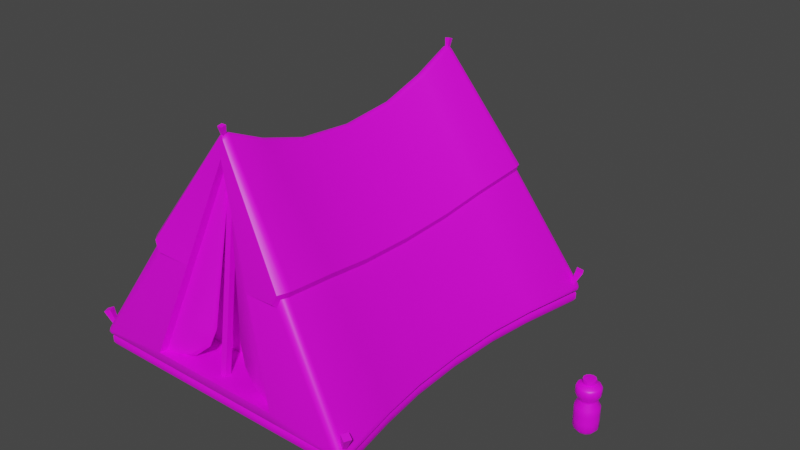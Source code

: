# Source: Hiker_Assets_Source.blend  (saved by Blender 3.4.6; exported with 4.5.12 LTS)
import bpy
from mathutils import Matrix  # noqa: F401  (used for matrix-valued properties, if any)

bpy.ops.wm.read_factory_settings(use_empty=True)
scene = bpy.context.scene
scene.name = 'Scene'

# ---- collections
col_collection = bpy.data.collections.new('Collection'); scene.collection.children.link(col_collection)

# ---- images (referenced by path relative to the original .blend; pixels are not part of the script)
import os
ASSET_DIR = os.environ.get("B2B_ASSET_DIR", "")  # directory of the original .blend (textures are referenced by path, not embedded)
HERE = os.path.dirname(os.path.abspath(__file__))  # packed textures are extracted next to this script under _unpacked/

def load_image(name, relpath, width, height, colorspace="sRGB"):
    """Load a texture the original file referenced (path relative to the .blend, or extracted next to this script)."""
    p = next((c for c in (os.path.join(HERE, relpath), os.path.join(ASSET_DIR, relpath)) if relpath and os.path.exists(c)), "")
    if p:
        img = bpy.data.images.load(p, check_existing=True)
        img.name = name
    else:  # same state as the original file: an image datablock whose file is absent (Cycles renders it pink)
        img = bpy.data.images.new(name, width, height)
        img.source = "FILE"
        img.filepath = "//" + (relpath or name)
    img.colorspace_settings.name = colorspace
    return img
img_hiker_texture_png = load_image('hiker_texture.png', 'hiker_texture.png', 1024, 1024, 'sRGB')

# ---- materials (node trees are filled in below, after node groups)
mat_hiker = bpy.data.materials.new('hiker')
mat_hiker.alpha_threshold = 0.0
mat_hiker.use_backface_culling = True
mat_hiker.use_transparent_shadow = False
mat_hiker.line_color = (0.0, 0.0, 0.0, 1.0)

# ---- node groups
ng_auto_smooth = bpy.data.node_groups.new('Auto Smooth', 'GeometryNodeTree')
_s = ng_auto_smooth.interface.new_socket(name='Geometry', in_out='OUTPUT', socket_type='NodeSocketGeometry')
_s = ng_auto_smooth.interface.new_socket(name='Geometry', in_out='INPUT', socket_type='NodeSocketGeometry')
_s = ng_auto_smooth.interface.new_socket(name='Angle', in_out='INPUT', socket_type='NodeSocketFloat')
_s.subtype = 'ANGLE'
_s.min_value = 0.0
_s.max_value = 3.142
ng_auto_smooth.is_modifier = True
_N = ng_auto_smooth.nodes; _L = ng_auto_smooth.links
n0 = _N.new('NodeGroupOutput'); n0.name = 'Group Output'; n0.location = (480, -100)
n1 = _N.new('NodeGroupInput'); n1.name = 'Group Input'; n1.location = (-420, -300)
n2 = _N.new('NodeGroupInput'); n2.name = 'Group Input.001'; n2.location = (-60, -100)
n3 = _N.new('GeometryNodeSetShadeSmooth'); n3.name = 'Set Shade Smooth'; n3.location = (120, -100)
n3.domain = 'EDGE'
n4 = _N.new('GeometryNodeSetShadeSmooth'); n4.name = 'Set Shade Smooth.001'; n4.location = (300, -100)
n5 = _N.new('GeometryNodeInputMeshEdgeAngle'); n5.name = 'Edge Angle'; n5.location = (-420, -220)
n6 = _N.new('GeometryNodeInputEdgeSmooth'); n6.name = 'Is Edge Smooth'; n6.location = (-60, -160)
n7 = _N.new('GeometryNodeInputShadeSmooth'); n7.name = 'Is Face Smooth'; n7.location = (-240, -340)
n8 = _N.new('FunctionNodeBooleanMath'); n8.name = 'Boolean Math'; n8.location = (-60, -220)
n9 = _N.new('FunctionNodeCompare'); n9.name = 'Compare'; n9.location = (-240, -180)
n9.operation = 'LESS_EQUAL'
_L.new(n5.outputs[0], n9.inputs[0])
_L.new(n4.outputs[0], n0.inputs[0])
_L.new(n1.outputs[1], n9.inputs[1])
_L.new(n9.outputs[0], n8.inputs[0])
_L.new(n7.outputs[0], n8.inputs[1])
_L.new(n2.outputs[0], n3.inputs[0])
_L.new(n6.outputs[0], n3.inputs[1])
_L.new(n3.outputs[0], n4.inputs[0])
_L.new(n8.outputs[0], n3.inputs[2])
n0.is_active_output = True

# ---- material node trees
mat_hiker.use_nodes = True; mat_hiker.node_tree.nodes.clear()
_N = mat_hiker.node_tree.nodes; _L = mat_hiker.node_tree.links
n0 = _N.new('ShaderNodeOutputMaterial'); n0.name = 'Material Output'; n0.location = (380, 380)
n1 = _N.new('ShaderNodeTexImage'); n1.name = 'Image Texture'; n1.location = (-360, 360)
n1.image = img_hiker_texture_png
n2 = _N.new('ShaderNodeBsdfPrincipled'); n2.name = 'Principled BSDF'; n2.location = (20, 240)
n2.width = 194
n2.distribution = 'GGX'
n2.subsurface_method = 'BURLEY'
n2.inputs[3].default_value = 1.45
n2.inputs[27].default_value = (0.0, 0.0, 0.0, 1.0)
n2.inputs[28].default_value = 1.0
_L.new(n1.outputs[0], n2.inputs[0])
_L.new(n2.outputs[0], n0.inputs[0])
n0.is_active_output = True

# ---- world
world_world = bpy.data.worlds.new('World'); scene.world = world_world
world_world.use_nodes = True; world_world.node_tree.nodes.clear()
_N = world_world.node_tree.nodes; _L = world_world.node_tree.links
n0 = _N.new('ShaderNodeOutputWorld'); n0.name = 'World Output'; n0.location = (300, 300)
n1 = _N.new('ShaderNodeBackground'); n1.name = 'Background'; n1.location = (10, 300)
n1.inputs[0].default_value = (0.05088, 0.05088, 0.05088, 1.0)
_L.new(n1.outputs[0], n0.inputs[0])
n0.is_active_output = True
world_world.color = (0.05088, 0.05088, 0.05088)
world_world.use_sun_shadow = False
world_world.sun_shadow_jitter_overblur = 0.0

# ---- meshes
me_tent = bpy.data.meshes.new('Tent')
me_tent.from_pydata([(-1.236, -1.428, 0.1549), (-1.206, -1.436, 0.1), (-1.166, -1.491, 0.1638), (-1.243, -1.427, 0.1275), (-1.224, -1.458, 0.1656), (-1.236, -1.46, 0.1328), (-1.193, -1.466, 0.1095), (-1.232, -1.43, 0.1084), (-1.227, -1.462, 0.1162), (-1.199, -1.481, 0.1688), (-1.179, -1.486, 0.1325), (-1.217, -1.478, 0.1347), (-1.206, 1.436, 0.1), (-1.236, 1.428, 0.1549), (-1.166, 1.491, 0.1638), (-1.232, 1.43, 0.1084), (-1.193, 1.466, 0.1095), (-1.227, 1.462, 0.1162), (-1.224, 1.458, 0.1656), (-1.243, 1.427, 0.1275), (-1.236, 1.46, 0.1328), (-1.179, 1.486, 0.1325), (-1.199, 1.481, 0.1688), (-1.217, 1.478, 0.1347), (1.206, -1.436, 0.1), (1.236, -1.428, 0.1549), (1.166, -1.491, 0.1638), (1.232, -1.43, 0.1084), (1.193, -1.466, 0.1095), (1.227, -1.462, 0.1162), (1.224, -1.458, 0.1656), (1.243, -1.427, 0.1275), (1.236, -1.46, 0.1328), (1.179, -1.486, 0.1325), (1.199, -1.481, 0.1688), (1.217, -1.478, 0.1347), (1.236, 1.428, 0.1549), (1.206, 1.436, 0.1), (1.166, 1.491, 0.1638), (1.243, 1.427, 0.1275), (1.224, 1.458, 0.1656), (1.236, 1.46, 0.1328), (1.193, 1.466, 0.1095), (1.232, 1.43, 0.1084), (1.227, 1.462, 0.1162), (1.199, 1.481, 0.1688), (1.179, 1.486, 0.1325), (1.217, 1.478, 0.1347), (0.03461, 1.18, 2.018), (0.0, 1.249, 1.981), (-0.03461, 1.18, 2.018), (0.03434, 1.212, 2.015), (0.01223, 1.172, 2.035), (0.01038, 1.206, 2.038), (-0.02192, 1.237, 2.001), (0.02192, 1.237, 2.001), (-1.001e-08, 1.226, 2.027), (-0.01223, 1.172, 2.035), (-0.03434, 1.212, 2.015), (-0.01038, 1.206, 2.038), (-0.03461, -1.18, 2.018), (0.0, -1.249, 1.868), (0.03461, -1.18, 2.018), (-0.03434, -1.212, 2.015), (-0.01223, -1.172, 2.035), (-0.01038, -1.206, 2.038), (0.02192, -1.237, 2.001), (-0.02192, -1.237, 2.001), (1.001e-08, -1.226, 2.027), (0.01223, -1.172, 2.035), (0.03434, -1.212, 2.015), (0.01038, -1.206, 2.038), (-1.131, 0.876, 0.1544), (-1.101, 0.8766, 0.1), (-1.14, 0.8763, 0.1272), (-1.128, 0.8765, 0.1073), (-1.101, -0.8766, 0.1), (-1.131, -0.876, 0.1544), (-1.128, -0.8765, 0.1073), (-1.14, -0.8763, 0.1272), (-1.08, 0.4741, 0.154), (-1.05, 0.4723, 0.1), (-1.088, 0.474, 0.127), (-1.078, 0.4733, 0.1072), (-1.061, 0.0, 0.1539), (-1.032, 0.0, 0.1), (-1.071, 0.0, 0.1269), (-1.06, 0.0, 0.1072), (-1.08, -0.4741, 0.154), (-1.05, -0.4723, 0.1), (-1.088, -0.474, 0.127), (-1.078, -0.4733, 0.1072), (1.101, 0.8766, 0.1), (1.131, 0.876, 0.1544), (1.128, 0.8765, 0.1073), (1.14, 0.8763, 0.1272), (1.131, -0.876, 0.1544), (1.101, -0.8766, 0.1), (1.14, -0.8763, 0.1272), (1.128, -0.8765, 0.1073), (1.05, 0.4723, 0.1), (1.08, 0.4741, 0.154), (1.078, 0.4733, 0.1072), (1.088, 0.474, 0.127), (1.032, 0.0, 0.1), (1.061, 0.0, 0.1539), (1.06, 0.0, 0.1072), (1.071, 0.0, 0.1269), (1.05, -0.4723, 0.1), (1.08, -0.4741, 0.154), (1.078, -0.4733, 0.1072), (1.088, -0.474, 0.127), (-0.03574, -0.8582, 1.871), (0.03574, -0.8582, 1.871), (-0.01308, -0.858, 1.892), (0.01308, -0.858, 1.892), (0.03574, 0.8582, 1.871), (-0.03574, 0.8582, 1.871), (0.01308, 0.858, 1.892), (-0.01308, 0.858, 1.892), (0.03629, -0.4645, 1.751), (-0.03629, -0.4645, 1.751), (0.01328, -0.4643, 1.771), (-0.01328, -0.4643, 1.771), (0.03649, 0.0, 1.708), (-0.03649, 0.0, 1.708), (0.01336, 0.0, 1.729), (-0.01336, 0.0, 1.729), (0.03629, 0.4645, 1.751), (-0.03629, 0.4645, 1.751), (0.01328, 0.4643, 1.771), (-0.01328, 0.4643, 1.771), (0.6031, -1.436, 0.1), (0.5967, -1.466, 0.109), (0.5895, -1.487, 0.1322), (0.583, -1.491, 0.2121), (1.206, -1.436, 0.0), (-0.6031, -1.436, 0.1), (-0.5967, -1.466, 0.109), (-0.5895, -1.487, 0.1322), (-0.583, -1.491, 0.2121), (0.6031, -1.436, 0.0), (0.484, -1.086, 0.1936), (6.483e-07, -1.012, 1.722), (-0.484, -1.086, 0.1936), (1.206, 1.436, 0.0), (-1.206, 1.436, 0.0), (-1.05, -0.4723, 0.0), (-1.101, -0.8766, 0.0), (-1.032, 0.0, 0.0), (-1.05, 0.4723, 0.0), (-1.101, 0.8766, 0.0), (1.101, -0.8766, 0.0), (1.05, -0.4723, 0.0), (1.032, 0.0, 0.0), (1.05, 0.4723, 0.0), (1.101, 0.8766, 0.0), (-1.206, -1.436, 0.0), (-0.6031, -1.436, 0.0), (-1.071, 0.4706, 0.02607), (-1.071, 0.4706, 0.07393), (-1.122, 0.8733, 0.02607), (-1.122, 0.8733, 0.07393), (1.122, -0.8733, 0.07392), (1.122, -0.8733, 0.02608), (1.071, -0.4706, 0.07392), (1.071, -0.4706, 0.02608), (1.053, 0.0, 0.07392), (1.053, 0.0, 0.02608), (1.122, 0.8733, 0.02607), (1.122, 0.8733, 0.07393), (1.071, 0.4706, 0.07393), (1.071, 0.4706, 0.02607), (1.221, -1.448, 0.02274), (1.221, -1.448, 0.07726), (-1.053, 0.0, 0.07392), (-1.053, 0.0, 0.02608), (1.221, 1.448, 0.07727), (1.221, 1.448, 0.02273), (-1.071, -0.4706, 0.07392), (-1.071, -0.4706, 0.02608), (-0.6031, -1.457, 0.02609), (-0.6031, -1.457, 0.07391), (0.6031, -1.457, 0.07391), (0.6031, -1.457, 0.02609), (-1.221, 1.448, 0.07727), (-1.221, 1.448, 0.02273), (-1.122, -0.8733, 0.02608), (-1.122, -0.8733, 0.07392), (-1.221, -1.448, 0.07726), (-1.221, -1.448, 0.02274), (-0.02528, -1.393, 0.1533), (-0.02528, -1.149, 1.917), (-0.02528, -1.342, 0.152), (-0.02528, -1.102, 1.894), (0.02529, -1.393, 0.1533), (0.02529, -1.149, 1.917), (0.02529, -1.342, 0.152), (0.02529, -1.102, 1.894), (0.6594, 1.3, 1.12), (0.6434, 1.306, 1.074), (0.6502, 1.347, 1.124), (0.6372, 1.337, 1.077), (0.6198, 1.388, 1.113), (0.6184, 1.361, 1.072), (0.5912, 1.372, 1.06), (0.5797, 1.406, 1.093), (0.6436, -1.306, 1.074), (0.6592, -1.3, 1.12), (0.6375, -1.337, 1.077), (0.6498, -1.347, 1.124), (0.6188, -1.361, 1.072), (0.6148, -1.391, 1.112), (0.5921, -1.372, 1.003), (0.5744, -1.406, 1.035), (0.607, -0.8605, 1.046), (0.5916, -0.8672, 0.9998), (0.5915, 0.8672, 1.0), (0.6071, 0.8605, 1.046), (0.5662, 0.4694, 0.9396), (0.5817, 0.4656, 0.986), (0.5663, -0.4694, 0.9395), (0.5816, -0.4656, 0.9861), (0.5574, 0.0, 0.9184), (0.5727, -4.887e-09, 0.9651), (-0.6436, -1.306, 1.074), (-0.6592, -1.3, 1.12), (-0.6498, -1.347, 1.124), (-0.6375, -1.337, 1.077), (-0.6148, -1.391, 1.112), (-0.6188, -1.361, 1.072), (-0.5744, -1.406, 1.035), (-0.5921, -1.372, 1.003), (-0.6434, 1.306, 1.074), (-0.6594, 1.3, 1.12), (-0.6372, 1.337, 1.077), (-0.6502, 1.347, 1.124), (-0.6184, 1.361, 1.072), (-0.6198, 1.388, 1.113), (-0.5797, 1.406, 1.093), (-0.5912, 1.372, 1.06), (-0.607, -0.8605, 1.046), (-0.5916, -0.8672, 0.9998), (-0.6071, 0.8605, 1.046), (-0.5915, 0.8672, 1.0), (-0.5662, 0.4694, 0.9396), (-0.5817, 0.4656, 0.986), (-0.5663, -0.4694, 0.9395), (-0.5816, -0.4656, 0.9861), (-0.5574, 0.0, 0.9184), (-0.5727, -7.856e-09, 0.9651), (0.3045, -1.376, 1.003), (0.2447, -1.05, 0.949), (-0.2447, -1.05, 0.949), (-0.3045, -1.376, 1.003), (0.0, -1.191, 1.868), (0.583, -1.433, 0.2121), (-0.583, -1.433, 0.2121), (0.583, -1.375, 0.2121), (0.0, -1.132, 1.868), (-0.583, -1.375, 0.2121), (0.3515, -1.37, 0.4802), (-0.3515, -1.37, 0.4802), (0.3515, -1.311, 0.4802), (-0.3515, -1.311, 0.4802), (-0.2106, -1.297, 0.3636), (-0.1526, -1.274, 0.5151), (-0.1526, -1.332, 0.5151), (-0.2106, -1.355, 0.3636), (-0.3347, -1.328, 0.2527), (-0.3347, -1.386, 0.2527), (-0.4917, -1.359, 0.2121), (-0.4917, -1.417, 0.2121), (0.3347, -1.328, 0.2527), (0.4917, -1.359, 0.2121), (0.4917, -1.417, 0.2121), (0.3347, -1.386, 0.2527), (0.2106, -1.297, 0.3636), (0.2106, -1.355, 0.3636), (0.1526, -1.274, 0.5151), (0.1526, -1.332, 0.5151), (0.583, -1.404, 0.1876), (0.4886, -1.388, 0.1878), (0.3231, -1.357, 0.2311), (0.1904, -1.326, 0.3497), (0.1288, -1.303, 0.5093), (0.0, -1.161, 1.843), (-0.583, -1.404, 0.1876), (-0.1288, -1.303, 0.5093), (-0.1904, -1.326, 0.3497), (-0.3231, -1.357, 0.2311), (-0.4886, -1.388, 0.1878), (-0.01218, -1.216, 2.016), (-0.02083, -1.24, 2.093), (-0.01218, -1.192, 2.021), (-0.02083, -1.199, 2.101), (0.01218, -1.216, 2.016), (0.02082, -1.24, 2.093), (0.01218, -1.192, 2.021), (0.02082, -1.199, 2.101), (0.01218, 1.216, 2.016), (0.02083, 1.24, 2.093), (0.01218, 1.192, 2.021), (0.02083, 1.199, 2.101), (-0.01218, 1.216, 2.016), (-0.02082, 1.24, 2.093), (-0.01218, 1.192, 2.021), (-0.02082, 1.199, 2.101), (1.213, -1.441, 0.1939), (1.26, -1.475, 0.2951), (1.184, -1.428, 0.2075), (1.209, -1.453, 0.3184), (1.228, -1.409, 0.1939), (1.284, -1.42, 0.2951), (1.198, -1.396, 0.2075), (1.233, -1.398, 0.3184), (1.152, -1.414, 0.03546), (1.123, -1.401, 0.04911), (1.167, -1.382, 0.03546), (1.137, -1.369, 0.04911), (-1.213, -1.441, 0.1939), (-1.26, -1.475, 0.2951), (-1.184, -1.428, 0.2075), (-1.209, -1.453, 0.3184), (-1.228, -1.409, 0.1939), (-1.284, -1.42, 0.2951), (-1.198, -1.396, 0.2075), (-1.233, -1.398, 0.3184), (-1.152, -1.414, 0.03546), (-1.123, -1.401, 0.04911), (-1.167, -1.382, 0.03546), (-1.137, -1.369, 0.04911), (1.213, 1.441, 0.1939), (1.26, 1.475, 0.2951), (1.184, 1.428, 0.2075), (1.209, 1.453, 0.3184), (1.228, 1.409, 0.1939), (1.284, 1.42, 0.2951), (1.198, 1.396, 0.2075), (1.233, 1.398, 0.3184), (1.152, 1.414, 0.03546), (1.123, 1.401, 0.04911), (1.167, 1.382, 0.03546), (1.137, 1.369, 0.04911), (-1.213, 1.441, 0.1939), (-1.26, 1.475, 0.2951), (-1.184, 1.428, 0.2075), (-1.209, 1.453, 0.3184), (-1.228, 1.409, 0.1939), (-1.284, 1.42, 0.2951), (-1.198, 1.396, 0.2075), (-1.233, 1.398, 0.3184), (-1.152, 1.414, 0.03546), (-1.123, 1.401, 0.04911), (-1.167, 1.382, 0.03546), (-1.137, 1.369, 0.04911)], [], [(14, 240, 205, 38), (169, 172, 155, 156), (37, 12, 16, 42), (254, 140, 144, 253), (113, 62, 208, 215), (13, 233, 235, 18), (159, 161, 151, 150), (208, 62, 70, 210), (168, 166, 153, 154), (200, 36, 40, 202), (161, 186, 146, 151), (97, 24, 174, 163), (246, 129, 117, 243), (135, 251, 252, 142), (84, 249, 245, 80), (80, 245, 244, 72), (124, 224, 220, 128), (120, 222, 224, 124), (242, 77, 0, 225), (50, 234, 243, 117), (0, 3, 5, 4), (3, 7, 8, 5), (1, 6, 8, 7), (6, 10, 11, 8), (2, 9, 11, 10), (9, 4, 5, 11), (5, 8, 11), (12, 15, 17, 16), (15, 19, 20, 17), (13, 18, 20, 19), (18, 22, 23, 20), (14, 21, 23, 22), (21, 16, 17, 23), (17, 20, 23), (24, 27, 29, 28), (27, 31, 32, 29), (25, 30, 32, 31), (30, 34, 35, 32), (26, 33, 35, 34), (33, 28, 29, 35), (29, 32, 35), (36, 39, 41, 40), (39, 43, 44, 41), (37, 42, 44, 43), (42, 46, 47, 44), (38, 45, 47, 46), (45, 40, 41, 47), (41, 44, 47), (48, 51, 53, 52), (51, 55, 56, 53), (49, 54, 56, 55), (54, 58, 59, 56), (50, 57, 59, 58), (57, 52, 53, 59), (53, 56, 59), (60, 63, 65, 64), (63, 67, 68, 65), (61, 66, 68, 67), (66, 70, 71, 68), (62, 69, 71, 70), (69, 64, 65, 71), (65, 68, 71), (42, 16, 21, 46), (46, 21, 14, 38), (137, 132, 133, 138), (128, 220, 218, 116), (51, 201, 203, 55), (55, 203, 206, 49), (132, 24, 28, 133), (133, 28, 33, 134), (134, 33, 26, 135), (112, 241, 226, 60), (67, 229, 231, 61), (61, 231, 254), (233, 13, 72, 244), (22, 237, 240, 14), (77, 242, 247, 88), (133, 134, 139, 138), (134, 135, 140, 139), (155, 150, 151, 156), (25, 207, 209, 30), (30, 209, 211, 34), (34, 211, 213, 26), (89, 76, 78, 91), (91, 78, 79, 90), (90, 79, 77, 88), (113, 120, 122, 115), (115, 122, 123, 114), (114, 123, 121, 112), (85, 89, 91, 87), (87, 91, 90, 86), (86, 90, 88, 84), (120, 124, 126, 122), (122, 126, 127, 123), (123, 127, 125, 121), (81, 85, 87, 83), (83, 87, 86, 82), (82, 86, 84, 80), (124, 128, 130, 126), (126, 130, 131, 127), (127, 131, 129, 125), (73, 81, 83, 75), (75, 83, 82, 74), (74, 82, 80, 72), (128, 116, 118, 130), (130, 118, 119, 131), (131, 119, 117, 129), (109, 96, 98, 111), (111, 98, 99, 110), (110, 99, 97, 108), (105, 109, 111, 107), (107, 111, 110, 106), (106, 110, 108, 104), (101, 105, 107, 103), (103, 107, 106, 102), (102, 106, 104, 100), (93, 101, 103, 95), (95, 103, 102, 94), (94, 102, 100, 92), (62, 113, 115, 69), (69, 115, 114, 64), (64, 114, 112, 60), (76, 1, 7, 78), (78, 7, 3, 79), (79, 3, 0, 77), (72, 13, 19, 74), (74, 19, 15, 75), (75, 15, 12, 73), (116, 48, 52, 118), (118, 52, 57, 119), (119, 57, 50, 117), (92, 37, 43, 94), (94, 43, 39, 95), (95, 39, 36, 93), (96, 25, 31, 98), (98, 31, 27, 99), (99, 27, 24, 97), (60, 226, 227, 63), (10, 139, 140, 2), (6, 138, 139, 10), (1, 137, 138, 6), (146, 145, 156, 151), (61, 254, 253, 143), (239, 49, 206), (140, 135, 142, 144), (113, 215, 222, 120), (104, 108, 165, 167), (100, 104, 167, 171), (173, 184, 141, 136), (152, 136, 141), (154, 149, 150, 155), (153, 147, 149, 154), (152, 148, 147, 153), (157, 148, 158), (152, 141, 158, 148), (12, 37, 177, 185), (137, 1, 189, 182), (76, 89, 179, 188), (73, 12, 185, 162), (1, 76, 188, 189), (181, 190, 157, 158), (132, 137, 182, 183), (24, 132, 183, 174), (89, 85, 175, 179), (190, 187, 148, 157), (187, 180, 147, 148), (166, 164, 152, 153), (186, 178, 145, 146), (184, 181, 158, 141), (180, 176, 149, 147), (178, 169, 156, 145), (37, 92, 170, 177), (172, 168, 154, 155), (164, 173, 136, 152), (176, 159, 150, 149), (108, 97, 163, 165), (81, 73, 162, 160), (92, 100, 171, 170), (184, 173, 174, 183), (190, 181, 182, 189), (180, 187, 188, 179), (187, 190, 189, 188), (186, 161, 162, 185), (178, 186, 185, 177), (181, 184, 183, 182), (176, 180, 179, 175), (172, 169, 170, 171), (168, 172, 171, 167), (166, 168, 167, 165), (164, 166, 165, 163), (161, 159, 160, 162), (173, 164, 163, 174), (159, 176, 175, 160), (169, 178, 177, 170), (85, 81, 160, 175), (191, 192, 194, 193), (193, 194, 198, 197), (197, 198, 196, 195), (195, 196, 192, 191), (143, 253, 252), (26, 213, 251, 135), (212, 66, 61, 214), (204, 45, 38, 205), (202, 40, 45, 204), (200, 217, 93, 36), (216, 96, 109, 221), (221, 109, 105, 223), (223, 105, 101, 219), (219, 101, 93, 217), (48, 199, 201, 51), (216, 207, 25, 96), (63, 227, 229, 67), (238, 54, 49, 239), (236, 58, 54, 238), (18, 235, 237, 22), (230, 9, 2, 232), (228, 4, 9, 230), (225, 0, 4, 228), (250, 125, 129, 246), (88, 247, 249, 84), (248, 121, 125, 250), (241, 112, 121, 248), (214, 61, 251), (232, 2, 140, 254), (234, 50, 58, 236), (251, 61, 143, 252), (253, 144, 142, 252), (210, 70, 66, 212), (214, 251, 213), (232, 254, 231), (212, 214, 213, 211), (210, 212, 211, 209), (208, 210, 209, 207), (204, 205, 206, 203), (202, 204, 203, 201), (200, 202, 201, 199), (216, 221, 222, 215), (221, 223, 224, 222), (223, 219, 220, 224), (219, 217, 218, 220), (217, 200, 199, 218), (207, 216, 215, 208), (242, 225, 226, 241), (238, 239, 240, 237), (236, 238, 237, 235), (234, 236, 235, 233), (230, 232, 231, 229), (228, 230, 229, 227), (225, 228, 227, 226), (246, 243, 244, 245), (250, 246, 245, 249), (248, 250, 249, 247), (241, 248, 247, 242), (233, 244, 243, 234), (239, 206, 205, 240), (48, 116, 218, 199), (286, 259, 279, 285), (288, 266, 259, 286), (287, 260, 271, 291), (288, 267, 268, 289), (289, 268, 270, 290), (290, 270, 272, 291), (282, 275, 276, 283), (283, 276, 278, 284), (284, 278, 280, 285), (282, 274, 258, 281), (261, 256, 255), (262, 255, 257), (263, 259, 258), (264, 260, 259), (264, 266, 265), (262, 268, 267), (264, 265, 269), (262, 270, 268), (264, 269, 271), (262, 272, 270), (263, 274, 273), (261, 276, 275), (263, 273, 277), (261, 278, 276), (263, 277, 279), (261, 280, 278), (261, 275, 256), (263, 258, 274), (261, 255, 280), (263, 279, 259), (262, 257, 272), (264, 271, 260), (262, 267, 255), (264, 259, 266), (275, 282, 281, 256), (277, 284, 285, 279), (273, 283, 284, 277), (274, 282, 283, 273), (255, 286, 285, 280), (269, 290, 291, 271), (265, 289, 290, 269), (266, 288, 289, 265), (257, 287, 291, 272), (267, 288, 286, 255), (292, 293, 295, 294), (294, 295, 299, 298), (298, 299, 297, 296), (296, 297, 293, 292), (294, 298, 296, 292), (299, 295, 293, 297), (300, 301, 303, 302), (302, 303, 307, 306), (306, 307, 305, 304), (304, 305, 301, 300), (302, 306, 304, 300), (307, 303, 301, 305), (308, 309, 311, 310), (310, 311, 315, 314), (314, 315, 313, 312), (312, 313, 309, 308), (308, 310, 317, 316), (315, 311, 309, 313), (317, 319, 318, 316), (314, 312, 318, 319), (312, 308, 316, 318), (310, 314, 319, 317), (320, 322, 323, 321), (322, 326, 327, 323), (326, 324, 325, 327), (324, 320, 321, 325), (320, 328, 329, 322), (327, 325, 321, 323), (329, 328, 330, 331), (326, 331, 330, 324), (324, 330, 328, 320), (322, 329, 331, 326), (332, 334, 335, 333), (334, 338, 339, 335), (338, 336, 337, 339), (336, 332, 333, 337), (332, 340, 341, 334), (339, 337, 333, 335), (341, 340, 342, 343), (338, 343, 342, 336), (336, 342, 340, 332), (334, 341, 343, 338), (344, 345, 347, 346), (346, 347, 351, 350), (350, 351, 349, 348), (348, 349, 345, 344), (344, 346, 353, 352), (351, 347, 345, 349), (353, 355, 354, 352), (350, 348, 354, 355), (348, 344, 352, 354), (346, 350, 355, 353)])
me_tent.polygons.foreach_set('use_smooth', [True] * 352)
_k = set([(281, 282), (282, 283), (283, 284), (284, 285), (285, 286), (286, 288), (287, 291), (288, 289), (289, 290), (290, 291)])
me_tent.attributes.new('sharp_edge', 'BOOLEAN', 'EDGE').data.foreach_set('value', [ (min(e.vertices), max(e.vertices)) in _k for e in me_tent.edges])
_uv = me_tent.uv_layers.new(name='UVMap')
_uv.uv.foreach_set('vector', [0.2721, 0.5778, 0.2926, 0.6246, 0.3348, 0.6246, 0.3553, 0.5778, 0.7287, 0.7894, 0.7269, 0.7894, 0.7261, 0.788, 0.7279, 0.788, 0.3567, 0.5745, 0.2707, 0.5745, 0.2712, 0.575, 0.3563, 0.575, 0.3029, 0.5499, 0.2929, 0.5085, 0.2965, 0.5076, 0.305, 0.5471, 0.315, 0.667, 0.3149, 0.6747, 0.3372, 0.6278, 0.3354, 0.6239, 0.2697, 0.6086, 0.2908, 0.6566, 0.291, 0.6568, 0.2701, 0.6091, 0.6505, 0.7894, 0.6487, 0.7894, 0.6495, 0.788, 0.6513, 0.788, 0.3372, 0.659, 0.3149, 0.706, 0.3149, 0.7058, 0.3369, 0.6592, 0.7263, 0.7894, 0.7269, 0.7894, 0.7261, 0.788, 0.7255, 0.788, 0.3366, 0.6566, 0.3578, 0.6086, 0.3573, 0.6091, 0.3364, 0.6568, 0.6487, 0.7894, 0.6452, 0.7892, 0.6457, 0.788, 0.6495, 0.788, 0.7279, 0.7932, 0.7317, 0.7932, 0.7322, 0.792, 0.7287, 0.7919, 0.293, 0.6364, 0.3124, 0.6764, 0.3124, 0.6827, 0.2921, 0.6395, 0.3345, 0.5085, 0.3246, 0.5499, 0.3224, 0.5471, 0.331, 0.5076, 0.2759, 0.5773, 0.2938, 0.6172, 0.2935, 0.6183, 0.2752, 0.5773, 0.2752, 0.5929, 0.2935, 0.634, 0.2926, 0.6371, 0.2734, 0.5929, 0.315, 0.6585, 0.3341, 0.6197, 0.3344, 0.6208, 0.315, 0.6607, 0.315, 0.6607, 0.3344, 0.6208, 0.3341, 0.6197, 0.315, 0.6585, 0.2926, 0.6215, 0.2734, 0.5773, 0.2697, 0.5773, 0.2908, 0.6253, 0.3125, 0.6747, 0.2902, 0.6278, 0.2921, 0.6239, 0.3124, 0.667, 0.2697, 0.6086, 0.2694, 0.6072, 0.2696, 0.6074, 0.2701, 0.6091, 0.2694, 0.5759, 0.2698, 0.5749, 0.27, 0.5753, 0.2696, 0.5762, 0.2707, 0.5745, 0.2712, 0.575, 0.27, 0.5753, 0.2698, 0.5749, 0.2712, 0.575, 0.2717, 0.5762, 0.2703, 0.5763, 0.27, 0.5753, 0.2721, 0.6091, 0.271, 0.6093, 0.2703, 0.6075, 0.2717, 0.6074, 0.271, 0.6093, 0.2701, 0.6091, 0.2696, 0.6074, 0.2703, 0.6075, 0.2696, 0.5762, 0.27, 0.5753, 0.2703, 0.5763, 0.2707, 0.5745, 0.2698, 0.5749, 0.27, 0.5753, 0.2712, 0.575, 0.2698, 0.5749, 0.2694, 0.5759, 0.2696, 0.5762, 0.27, 0.5753, 0.2697, 0.6086, 0.2701, 0.6091, 0.2696, 0.6074, 0.2694, 0.6072, 0.2701, 0.6091, 0.271, 0.6093, 0.2703, 0.6075, 0.2696, 0.6074, 0.2721, 0.6091, 0.2717, 0.6074, 0.2703, 0.6075, 0.271, 0.6093, 0.2717, 0.5762, 0.2712, 0.575, 0.27, 0.5753, 0.2703, 0.5763, 0.27, 0.5753, 0.2696, 0.5762, 0.2703, 0.5763, 0.3567, 0.5745, 0.3576, 0.5749, 0.3575, 0.5753, 0.3563, 0.575, 0.3576, 0.5749, 0.358, 0.5759, 0.3578, 0.5762, 0.3575, 0.5753, 0.3578, 0.6086, 0.3573, 0.6091, 0.3578, 0.6074, 0.358, 0.6072, 0.3573, 0.6091, 0.3564, 0.6093, 0.3571, 0.6075, 0.3578, 0.6074, 0.3553, 0.6091, 0.3557, 0.6074, 0.3571, 0.6075, 0.3564, 0.6093, 0.3557, 0.5762, 0.3563, 0.575, 0.3575, 0.5753, 0.3571, 0.5763, 0.3575, 0.5753, 0.3578, 0.5762, 0.3571, 0.5763, 0.3578, 0.6086, 0.358, 0.6072, 0.3578, 0.6074, 0.3573, 0.6091, 0.358, 0.5759, 0.3576, 0.5749, 0.3575, 0.5753, 0.3578, 0.5762, 0.3567, 0.5745, 0.3563, 0.575, 0.3575, 0.5753, 0.3576, 0.5749, 0.3563, 0.575, 0.3557, 0.5762, 0.3571, 0.5763, 0.3575, 0.5753, 0.3553, 0.6091, 0.3564, 0.6093, 0.3571, 0.6075, 0.3557, 0.6074, 0.3564, 0.6093, 0.3573, 0.6091, 0.3578, 0.6074, 0.3571, 0.6075, 0.3578, 0.5762, 0.3575, 0.5753, 0.3571, 0.5763, 0.3149, 0.706, 0.3149, 0.7058, 0.3141, 0.707, 0.3141, 0.7068, 0.3149, 0.7058, 0.3145, 0.7051, 0.3137, 0.7064, 0.3141, 0.707, 0.3137, 0.704, 0.3129, 0.7051, 0.3137, 0.7064, 0.3145, 0.7051, 0.3129, 0.7051, 0.3125, 0.7058, 0.3133, 0.707, 0.3137, 0.7064, 0.3125, 0.706, 0.3133, 0.7068, 0.3133, 0.707, 0.3125, 0.7058, 0.3133, 0.7068, 0.3141, 0.7068, 0.3141, 0.707, 0.3133, 0.707, 0.3141, 0.707, 0.3137, 0.7064, 0.3133, 0.707, 0.3125, 0.706, 0.3125, 0.7058, 0.3133, 0.707, 0.3133, 0.7068, 0.3125, 0.7058, 0.3129, 0.7051, 0.3137, 0.7064, 0.3133, 0.707, 0.3137, 0.6981, 0.3145, 0.7051, 0.3137, 0.7064, 0.3129, 0.7051, 0.3145, 0.7051, 0.3149, 0.7058, 0.3141, 0.707, 0.3137, 0.7064, 0.3149, 0.706, 0.3141, 0.7068, 0.3141, 0.707, 0.3149, 0.7058, 0.3141, 0.7068, 0.3133, 0.7068, 0.3133, 0.707, 0.3141, 0.707, 0.3133, 0.707, 0.3137, 0.7064, 0.3141, 0.707, 0.3563, 0.575, 0.2712, 0.575, 0.2717, 0.5762, 0.3557, 0.5762, 0.3557, 0.6074, 0.2717, 0.6074, 0.2721, 0.6091, 0.3553, 0.6091, 0.2922, 0.5745, 0.3352, 0.5745, 0.335, 0.5749, 0.2924, 0.5749, 0.315, 0.6764, 0.3344, 0.6364, 0.3354, 0.6395, 0.315, 0.6827, 0.3149, 0.7058, 0.3369, 0.6592, 0.3358, 0.6587, 0.3145, 0.7051, 0.3145, 0.7051, 0.3358, 0.6587, 0.3344, 0.6576, 0.3137, 0.704, 0.3352, 0.5745, 0.3567, 0.5745, 0.3563, 0.575, 0.335, 0.5749, 0.335, 0.5749, 0.3563, 0.575, 0.3557, 0.5762, 0.3347, 0.5761, 0.3347, 0.5761, 0.3557, 0.5762, 0.3553, 0.5778, 0.3345, 0.5803, 0.3124, 0.667, 0.2921, 0.6239, 0.2902, 0.6278, 0.3125, 0.6747, 0.3129, 0.7051, 0.2918, 0.6586, 0.2932, 0.6546, 0.3137, 0.6981, 0.3137, 0.6669, 0.2932, 0.6233, 0.3029, 0.6217, 0.2908, 0.6254, 0.2697, 0.5773, 0.2734, 0.5773, 0.2926, 0.6215, 0.271, 0.6093, 0.2917, 0.6565, 0.2926, 0.6559, 0.2721, 0.6091, 0.2734, 0.5929, 0.2926, 0.6371, 0.2935, 0.634, 0.2752, 0.5929, 0.335, 0.5749, 0.3347, 0.5761, 0.2927, 0.5761, 0.2924, 0.5749, 0.3347, 0.5761, 0.3345, 0.5803, 0.2929, 0.5803, 0.2927, 0.5761, 0.7261, 0.7724, 0.6513, 0.7724, 0.6495, 0.7724, 0.7279, 0.7724, 0.3578, 0.6086, 0.3367, 0.6566, 0.3364, 0.6568, 0.3573, 0.6091, 0.3573, 0.6091, 0.3364, 0.6568, 0.3358, 0.6565, 0.3564, 0.6093, 0.3564, 0.6093, 0.3358, 0.6565, 0.3348, 0.6529, 0.3553, 0.6091, 0.2763, 0.5901, 0.2745, 0.5901, 0.2735, 0.5905, 0.2753, 0.5905, 0.2753, 0.5905, 0.2735, 0.5905, 0.2731, 0.5915, 0.2749, 0.5915, 0.2749, 0.6228, 0.2731, 0.6228, 0.2734, 0.6242, 0.2752, 0.6242, 0.315, 0.7139, 0.315, 0.7076, 0.3142, 0.7087, 0.3142, 0.715, 0.3142, 0.715, 0.3142, 0.7087, 0.3132, 0.7087, 0.3132, 0.715, 0.3132, 0.715, 0.3132, 0.7087, 0.3124, 0.7076, 0.3124, 0.7139, 0.2769, 0.5745, 0.2763, 0.5745, 0.2753, 0.5748, 0.2759, 0.5748, 0.2759, 0.5748, 0.2753, 0.5748, 0.2749, 0.5759, 0.2756, 0.5759, 0.2756, 0.6071, 0.2749, 0.6071, 0.2752, 0.6085, 0.2759, 0.6085, 0.315, 0.692, 0.315, 0.6898, 0.3142, 0.6908, 0.3142, 0.693, 0.3142, 0.693, 0.3142, 0.6908, 0.3132, 0.6908, 0.3132, 0.693, 0.3132, 0.693, 0.3132, 0.6908, 0.3124, 0.6898, 0.3124, 0.692, 0.2763, 0.5745, 0.2769, 0.5745, 0.2759, 0.5748, 0.2753, 0.5748, 0.2753, 0.5748, 0.2759, 0.5748, 0.2756, 0.5759, 0.2749, 0.5759, 0.2749, 0.6071, 0.2756, 0.6071, 0.2759, 0.6085, 0.2752, 0.6085, 0.315, 0.6898, 0.315, 0.692, 0.3142, 0.693, 0.3142, 0.6908, 0.3142, 0.6908, 0.3142, 0.693, 0.3132, 0.693, 0.3132, 0.6908, 0.3132, 0.6908, 0.3132, 0.693, 0.3124, 0.692, 0.3124, 0.6898, 0.2745, 0.5901, 0.2763, 0.5901, 0.2753, 0.5905, 0.2735, 0.5905, 0.2735, 0.5905, 0.2753, 0.5905, 0.2749, 0.5915, 0.2731, 0.5915, 0.2731, 0.6228, 0.2749, 0.6228, 0.2752, 0.6242, 0.2734, 0.6242, 0.315, 0.7076, 0.315, 0.7139, 0.3142, 0.715, 0.3142, 0.7087, 0.3142, 0.7087, 0.3142, 0.715, 0.3132, 0.715, 0.3132, 0.7087, 0.3132, 0.7087, 0.3132, 0.715, 0.3124, 0.7139, 0.3124, 0.7076, 0.3522, 0.6242, 0.354, 0.6242, 0.3543, 0.6228, 0.3525, 0.6228, 0.3525, 0.5915, 0.3543, 0.5915, 0.3539, 0.5905, 0.3521, 0.5905, 0.3521, 0.5905, 0.3539, 0.5905, 0.3529, 0.5901, 0.3511, 0.5901, 0.3516, 0.6085, 0.3522, 0.6085, 0.3525, 0.6071, 0.3519, 0.6071, 0.3519, 0.5759, 0.3525, 0.5759, 0.3521, 0.5748, 0.3515, 0.5748, 0.3515, 0.5748, 0.3521, 0.5748, 0.3511, 0.5745, 0.3505, 0.5745, 0.3522, 0.6085, 0.3516, 0.6085, 0.3519, 0.6071, 0.3525, 0.6071, 0.3525, 0.5759, 0.3519, 0.5759, 0.3515, 0.5748, 0.3521, 0.5748, 0.3521, 0.5748, 0.3515, 0.5748, 0.3505, 0.5745, 0.3511, 0.5745, 0.354, 0.6242, 0.3522, 0.6242, 0.3525, 0.6228, 0.3543, 0.6228, 0.3543, 0.5915, 0.3525, 0.5915, 0.3521, 0.5905, 0.3539, 0.5905, 0.3539, 0.5905, 0.3521, 0.5905, 0.3511, 0.5901, 0.3529, 0.5901, 0.3149, 0.706, 0.315, 0.6983, 0.3142, 0.6994, 0.3141, 0.7068, 0.3141, 0.7068, 0.3142, 0.6994, 0.3132, 0.6994, 0.3133, 0.7068, 0.3133, 0.7068, 0.3132, 0.6994, 0.3124, 0.6983, 0.3125, 0.706, 0.2745, 0.5745, 0.2707, 0.5745, 0.2698, 0.5749, 0.2735, 0.5748, 0.2735, 0.5748, 0.2698, 0.5749, 0.2694, 0.5759, 0.2731, 0.5759, 0.2731, 0.6071, 0.2694, 0.6072, 0.2697, 0.6086, 0.2734, 0.6086, 0.2734, 0.6086, 0.2697, 0.6086, 0.2694, 0.6072, 0.2731, 0.6071, 0.2731, 0.5759, 0.2694, 0.5759, 0.2698, 0.5749, 0.2735, 0.5748, 0.2735, 0.5748, 0.2698, 0.5749, 0.2707, 0.5745, 0.2745, 0.5745, 0.315, 0.6983, 0.3149, 0.706, 0.3141, 0.7068, 0.3142, 0.6994, 0.3142, 0.6994, 0.3141, 0.7068, 0.3133, 0.7068, 0.3132, 0.6994, 0.3132, 0.6994, 0.3133, 0.7068, 0.3125, 0.706, 0.3124, 0.6983, 0.3529, 0.5745, 0.3567, 0.5745, 0.3576, 0.5749, 0.3539, 0.5748, 0.3539, 0.5748, 0.3576, 0.5749, 0.358, 0.5759, 0.3543, 0.5759, 0.3543, 0.6071, 0.358, 0.6072, 0.3578, 0.6086, 0.354, 0.6086, 0.354, 0.6086, 0.3578, 0.6086, 0.358, 0.6072, 0.3543, 0.6071, 0.3543, 0.5759, 0.358, 0.5759, 0.3576, 0.5749, 0.3539, 0.5748, 0.3539, 0.5748, 0.3576, 0.5749, 0.3567, 0.5745, 0.3529, 0.5745, 0.3125, 0.706, 0.2902, 0.659, 0.2905, 0.6592, 0.3125, 0.7058, 0.2717, 0.5762, 0.2927, 0.5761, 0.2929, 0.5803, 0.2721, 0.5778, 0.2712, 0.575, 0.2924, 0.5749, 0.2927, 0.5761, 0.2717, 0.5762, 0.2707, 0.5745, 0.2922, 0.5745, 0.2924, 0.5749, 0.2712, 0.575, 0.6457, 0.7724, 0.7317, 0.7724, 0.7279, 0.7724, 0.6495, 0.7724, 0.3137, 0.5951, 0.3029, 0.5499, 0.305, 0.5471, 0.3137, 0.5874, 0.293, 0.6264, 0.3137, 0.6728, 0.3344, 0.6264, 0.2929, 0.5085, 0.3345, 0.5085, 0.331, 0.5076, 0.2965, 0.5076, 0.315, 0.6827, 0.3354, 0.6395, 0.3344, 0.6364, 0.315, 0.6764, 0.7255, 0.7932, 0.7261, 0.7932, 0.7269, 0.7919, 0.7263, 0.7919, 0.7261, 0.7932, 0.7255, 0.7932, 0.7263, 0.7919, 0.7269, 0.7919, 0.7322, 0.7892, 0.7102, 0.7894, 0.7102, 0.788, 0.7317, 0.788, 0.7279, 0.7724, 0.7317, 0.7724, 0.7102, 0.7724, 0.7255, 0.7724, 0.6519, 0.7724, 0.6513, 0.7724, 0.7261, 0.7724, 0.7261, 0.7724, 0.6513, 0.7724, 0.6519, 0.7724, 0.7255, 0.7724, 0.7279, 0.7724, 0.6495, 0.7724, 0.6513, 0.7724, 0.7261, 0.7724, 0.6457, 0.7724, 0.6495, 0.7724, 0.6672, 0.7724, 0.7279, 0.7724, 0.7102, 0.7724, 0.6672, 0.7724, 0.6495, 0.7724, 0.6457, 0.7932, 0.7317, 0.7932, 0.7322, 0.792, 0.6452, 0.792, 0.6672, 0.7932, 0.6457, 0.7932, 0.6452, 0.792, 0.6672, 0.7919, 0.6495, 0.7932, 0.6513, 0.7932, 0.6505, 0.7919, 0.6487, 0.7919, 0.6495, 0.7932, 0.6457, 0.7932, 0.6452, 0.792, 0.6487, 0.7919, 0.6457, 0.7932, 0.6495, 0.7932, 0.6487, 0.7919, 0.6452, 0.792, 0.6672, 0.7894, 0.6452, 0.7892, 0.6457, 0.788, 0.6672, 0.788, 0.7102, 0.7932, 0.6672, 0.7932, 0.6672, 0.7919, 0.7102, 0.7919, 0.7317, 0.7932, 0.7102, 0.7932, 0.7102, 0.7919, 0.7322, 0.792, 0.6513, 0.7932, 0.6519, 0.7932, 0.6512, 0.7919, 0.6505, 0.7919, 0.6452, 0.7892, 0.6487, 0.7894, 0.6495, 0.788, 0.6457, 0.788, 0.6487, 0.7894, 0.6505, 0.7894, 0.6513, 0.788, 0.6495, 0.788, 0.7269, 0.7894, 0.7287, 0.7894, 0.7279, 0.788, 0.7261, 0.788, 0.6452, 0.7892, 0.7322, 0.7892, 0.7317, 0.788, 0.6457, 0.788, 0.7102, 0.7894, 0.6672, 0.7894, 0.6672, 0.788, 0.7102, 0.788, 0.6505, 0.7894, 0.6512, 0.7894, 0.6519, 0.788, 0.6513, 0.788, 0.7322, 0.7892, 0.7287, 0.7894, 0.7279, 0.788, 0.7317, 0.788, 0.7317, 0.7932, 0.7279, 0.7932, 0.7287, 0.7919, 0.7322, 0.792, 0.7269, 0.7894, 0.7263, 0.7894, 0.7255, 0.788, 0.7261, 0.788, 0.7287, 0.7894, 0.7322, 0.7892, 0.7317, 0.788, 0.7279, 0.788, 0.6512, 0.7894, 0.6505, 0.7894, 0.6513, 0.788, 0.6519, 0.788, 0.7261, 0.7932, 0.7279, 0.7932, 0.7287, 0.7919, 0.7269, 0.7919, 0.6513, 0.7932, 0.6495, 0.7932, 0.6487, 0.7919, 0.6505, 0.7919, 0.7279, 0.7932, 0.7261, 0.7932, 0.7269, 0.7919, 0.7287, 0.7919, 0.7102, 0.7894, 0.7322, 0.7892, 0.7322, 0.792, 0.7102, 0.7919, 0.6452, 0.7892, 0.6672, 0.7894, 0.6672, 0.7919, 0.6452, 0.792, 0.6505, 0.7894, 0.6487, 0.7894, 0.6487, 0.7919, 0.6505, 0.7919, 0.6487, 0.7894, 0.6452, 0.7892, 0.6452, 0.792, 0.6487, 0.7919, 0.6452, 0.7892, 0.6487, 0.7894, 0.6487, 0.7919, 0.6452, 0.792, 0.7322, 0.7892, 0.6452, 0.7892, 0.6452, 0.792, 0.7322, 0.792, 0.6672, 0.7894, 0.7102, 0.7894, 0.7102, 0.7919, 0.6672, 0.7919, 0.6512, 0.7894, 0.6505, 0.7894, 0.6505, 0.7919, 0.6512, 0.7919, 0.7269, 0.7894, 0.7287, 0.7894, 0.7287, 0.7919, 0.7269, 0.7919, 0.7263, 0.7894, 0.7269, 0.7894, 0.7269, 0.7919, 0.7263, 0.7919, 0.7269, 0.7894, 0.7263, 0.7894, 0.7263, 0.7919, 0.7269, 0.7919, 0.7287, 0.7894, 0.7269, 0.7894, 0.7269, 0.7919, 0.7287, 0.7919, 0.6487, 0.7894, 0.6505, 0.7894, 0.6505, 0.7919, 0.6487, 0.7919, 0.7322, 0.7892, 0.7287, 0.7894, 0.7287, 0.7919, 0.7322, 0.792, 0.6505, 0.7894, 0.6512, 0.7894, 0.6512, 0.7919, 0.6505, 0.7919, 0.7287, 0.7894, 0.7322, 0.7892, 0.7322, 0.792, 0.7287, 0.7919, 0.6519, 0.7932, 0.6513, 0.7932, 0.6505, 0.7919, 0.6512, 0.7919, 0.4404, 0.8067, 0.4404, 0.8989, 0.4404, 0.8977, 0.4404, 0.8067, 0.4404, 0.8067, 0.4404, 0.8977, 0.4422, 0.8977, 0.4422, 0.8067, 0.4422, 0.8067, 0.4422, 0.8977, 0.4422, 0.8989, 0.4422, 0.8067, 0.4422, 0.8067, 0.4422, 0.8989, 0.4404, 0.8989, 0.4404, 0.8067, 0.6887, 0.8674, 0.68, 0.827, 0.6974, 0.827, 0.3553, 0.5778, 0.3348, 0.6216, 0.3246, 0.6217, 0.3345, 0.5803, 0.3356, 0.6586, 0.3145, 0.7051, 0.3137, 0.6981, 0.3342, 0.6546, 0.3358, 0.6565, 0.3564, 0.6093, 0.3553, 0.6091, 0.3348, 0.6559, 0.3364, 0.6568, 0.3573, 0.6091, 0.3564, 0.6093, 0.3358, 0.6565, 0.3366, 0.6254, 0.3348, 0.6215, 0.354, 0.5773, 0.3578, 0.5773, 0.3348, 0.6371, 0.354, 0.5929, 0.3522, 0.5929, 0.3339, 0.634, 0.3339, 0.6183, 0.3522, 0.5773, 0.3516, 0.5773, 0.3336, 0.6172, 0.3336, 0.6172, 0.3516, 0.5773, 0.3522, 0.5773, 0.3339, 0.6183, 0.3339, 0.634, 0.3522, 0.5929, 0.354, 0.5929, 0.3348, 0.6371, 0.3149, 0.706, 0.3372, 0.659, 0.3369, 0.6592, 0.3149, 0.7058, 0.3348, 0.6215, 0.3367, 0.6253, 0.3578, 0.5773, 0.354, 0.5773, 0.3125, 0.7058, 0.2905, 0.6592, 0.2918, 0.6586, 0.3129, 0.7051, 0.2916, 0.6587, 0.3129, 0.7051, 0.3137, 0.704, 0.293, 0.6576, 0.2905, 0.6592, 0.3125, 0.7058, 0.3129, 0.7051, 0.2916, 0.6587, 0.2701, 0.6091, 0.291, 0.6568, 0.2917, 0.6565, 0.271, 0.6093, 0.2917, 0.6565, 0.271, 0.6093, 0.2721, 0.6091, 0.2926, 0.6529, 0.291, 0.6568, 0.2701, 0.6091, 0.271, 0.6093, 0.2917, 0.6565, 0.2908, 0.6566, 0.2697, 0.6086, 0.2701, 0.6091, 0.291, 0.6568, 0.2933, 0.6197, 0.3124, 0.6585, 0.3124, 0.6607, 0.293, 0.6208, 0.2752, 0.5773, 0.2935, 0.6183, 0.2938, 0.6172, 0.2759, 0.5773, 0.293, 0.6208, 0.3124, 0.6607, 0.3124, 0.6585, 0.2933, 0.6197, 0.2921, 0.6395, 0.3124, 0.6827, 0.3124, 0.6764, 0.293, 0.6364, 0.3342, 0.6233, 0.3137, 0.6669, 0.3246, 0.6217, 0.2926, 0.6216, 0.2721, 0.5778, 0.2929, 0.5803, 0.3029, 0.6217, 0.2902, 0.659, 0.3125, 0.706, 0.3125, 0.7058, 0.2905, 0.6592, 0.3246, 0.5499, 0.3137, 0.5951, 0.3137, 0.5874, 0.3224, 0.5471, 0.68, 0.827, 0.6715, 0.7876, 0.706, 0.7876, 0.6974, 0.827, 0.3369, 0.6592, 0.3149, 0.7058, 0.3145, 0.7051, 0.3356, 0.6586, 0.3342, 0.5921, 0.3246, 0.5904, 0.3348, 0.5904, 0.2926, 0.5904, 0.3029, 0.5904, 0.2932, 0.5921, 0.3356, 0.6273, 0.3342, 0.6233, 0.3348, 0.6216, 0.3358, 0.6252, 0.3369, 0.628, 0.3356, 0.6273, 0.3358, 0.6252, 0.3364, 0.6255, 0.3372, 0.6278, 0.3369, 0.628, 0.3364, 0.6255, 0.3367, 0.6253, 0.3358, 0.6253, 0.3348, 0.6246, 0.3344, 0.6264, 0.3358, 0.6274, 0.3364, 0.6255, 0.3358, 0.6253, 0.3358, 0.6274, 0.3369, 0.628, 0.3366, 0.6254, 0.3364, 0.6255, 0.3369, 0.628, 0.3372, 0.6278, 0.3348, 0.6059, 0.3339, 0.6027, 0.3344, 0.6052, 0.3354, 0.6083, 0.3339, 0.5871, 0.3336, 0.586, 0.3341, 0.5884, 0.3344, 0.5895, 0.3336, 0.586, 0.3339, 0.5871, 0.3344, 0.5895, 0.3341, 0.5884, 0.3339, 0.6027, 0.3348, 0.6059, 0.3354, 0.6083, 0.3344, 0.6051, 0.3348, 0.5903, 0.3366, 0.5941, 0.3372, 0.5965, 0.3354, 0.5927, 0.3367, 0.5941, 0.3348, 0.5902, 0.3354, 0.5927, 0.3372, 0.5965, 0.2926, 0.5902, 0.2908, 0.5941, 0.2902, 0.5965, 0.2921, 0.5927, 0.2916, 0.6274, 0.293, 0.6264, 0.2926, 0.6246, 0.2917, 0.6253, 0.2905, 0.628, 0.2916, 0.6274, 0.2917, 0.6253, 0.291, 0.6255, 0.2902, 0.6278, 0.2905, 0.628, 0.291, 0.6255, 0.2908, 0.6254, 0.2917, 0.6252, 0.2926, 0.6216, 0.2932, 0.6233, 0.2918, 0.6273, 0.291, 0.6255, 0.2917, 0.6252, 0.2918, 0.6273, 0.2905, 0.628, 0.2908, 0.6253, 0.291, 0.6255, 0.2905, 0.628, 0.2902, 0.6278, 0.293, 0.6051, 0.2921, 0.6083, 0.2926, 0.6059, 0.2935, 0.6027, 0.2933, 0.5884, 0.293, 0.5895, 0.2935, 0.5871, 0.2938, 0.586, 0.293, 0.5895, 0.2933, 0.5884, 0.2938, 0.586, 0.2935, 0.5871, 0.2921, 0.6083, 0.293, 0.6052, 0.2935, 0.6027, 0.2926, 0.6059, 0.2908, 0.5941, 0.2926, 0.5903, 0.2921, 0.5927, 0.2902, 0.5965, 0.293, 0.5951, 0.3344, 0.5951, 0.3348, 0.5934, 0.2926, 0.5934, 0.3149, 0.6747, 0.315, 0.667, 0.3354, 0.6239, 0.3372, 0.6278, 0.3137, 0.5842, 0.3137, 0.5842, 0.3192, 0.5192, 0.3192, 0.5192, 0.3083, 0.5192, 0.3083, 0.5192, 0.3137, 0.5842, 0.3137, 0.5842, 0.2929, 0.5046, 0.2929, 0.5046, 0.2962, 0.5046, 0.2962, 0.5046, 0.3083, 0.5192, 0.3083, 0.5192, 0.3062, 0.5119, 0.3062, 0.5119, 0.3062, 0.5119, 0.3062, 0.5119, 0.3018, 0.5066, 0.3018, 0.5066, 0.3018, 0.5066, 0.3018, 0.5066, 0.2962, 0.5046, 0.2962, 0.5046, 0.3312, 0.5046, 0.3312, 0.5046, 0.3256, 0.5066, 0.3256, 0.5066, 0.3256, 0.5066, 0.3256, 0.5066, 0.3212, 0.5119, 0.3212, 0.5119, 0.3212, 0.5119, 0.3212, 0.5119, 0.3192, 0.5192, 0.3192, 0.5192, 0.3312, 0.5046, 0.3312, 0.5046, 0.3345, 0.5046, 0.3345, 0.5046, 0.3262, 0.5463, 0.3345, 0.5334, 0.3137, 0.6129, 0.3012, 0.5463, 0.3137, 0.6129, 0.2929, 0.5334, 0.3262, 0.5463, 0.3137, 0.6129, 0.3345, 0.5334, 0.3012, 0.5463, 0.2929, 0.5334, 0.3137, 0.6129, 0.3012, 0.5463, 0.3083, 0.5479, 0.3062, 0.5407, 0.3012, 0.5463, 0.3062, 0.5407, 0.3083, 0.5479, 0.3012, 0.5463, 0.3062, 0.5407, 0.3018, 0.5353, 0.3012, 0.5463, 0.3018, 0.5353, 0.3062, 0.5407, 0.3012, 0.5463, 0.3018, 0.5353, 0.2962, 0.5334, 0.3012, 0.5463, 0.2962, 0.5334, 0.3018, 0.5353, 0.3262, 0.5463, 0.3312, 0.5334, 0.3256, 0.5353, 0.3262, 0.5463, 0.3256, 0.5353, 0.3312, 0.5334, 0.3262, 0.5463, 0.3256, 0.5353, 0.3212, 0.5407, 0.3262, 0.5463, 0.3212, 0.5407, 0.3256, 0.5353, 0.3262, 0.5463, 0.3212, 0.5407, 0.3192, 0.5479, 0.3262, 0.5463, 0.3192, 0.5479, 0.3212, 0.5407, 0.3262, 0.5463, 0.3312, 0.5334, 0.3345, 0.5334, 0.3262, 0.5463, 0.3345, 0.5334, 0.3312, 0.5334, 0.3262, 0.5463, 0.3137, 0.6129, 0.3192, 0.5479, 0.3262, 0.5463, 0.3192, 0.5479, 0.3137, 0.6129, 0.3012, 0.5463, 0.2929, 0.5334, 0.2962, 0.5334, 0.3012, 0.5463, 0.2962, 0.5334, 0.2929, 0.5334, 0.3012, 0.5463, 0.3083, 0.5479, 0.3137, 0.6129, 0.3012, 0.5463, 0.3137, 0.6129, 0.3083, 0.5479, 0.3312, 0.5046, 0.3312, 0.5046, 0.3345, 0.5046, 0.3345, 0.5046, 0.3212, 0.5119, 0.3212, 0.5119, 0.3192, 0.5192, 0.3192, 0.5192, 0.3256, 0.5066, 0.3256, 0.5066, 0.3212, 0.5119, 0.3212, 0.5119, 0.3312, 0.5046, 0.3312, 0.5046, 0.3256, 0.5066, 0.3256, 0.5066, 0.3137, 0.5842, 0.3137, 0.5842, 0.3192, 0.5192, 0.3192, 0.5192, 0.3018, 0.5066, 0.3018, 0.5066, 0.2962, 0.5046, 0.2962, 0.5046, 0.3062, 0.5119, 0.3062, 0.5119, 0.3018, 0.5066, 0.3018, 0.5066, 0.3083, 0.5192, 0.3083, 0.5192, 0.3062, 0.5119, 0.3062, 0.5119, 0.2929, 0.5046, 0.2929, 0.5046, 0.2962, 0.5046, 0.2962, 0.5046, 0.3083, 0.5192, 0.3083, 0.5192, 0.3137, 0.5842, 0.3137, 0.5842, 0.4115, 0.8474, 0.4115, 0.9153, 0.4115, 0.9153, 0.4115, 0.8474, 0.4115, 0.8474, 0.4115, 0.9153, 0.4229, 0.9153, 0.4229, 0.8474, 0.4229, 0.8474, 0.4229, 0.9153, 0.4229, 0.9153, 0.4229, 0.8474, 0.4229, 0.8474, 0.4229, 0.9153, 0.4115, 0.9153, 0.4115, 0.8474, 0.4115, 0.8474, 0.4229, 0.8474, 0.4229, 0.8474, 0.4115, 0.8474, 0.4229, 0.9153, 0.4115, 0.9153, 0.4115, 0.9153, 0.4229, 0.9153, 0.4115, 0.8474, 0.4115, 0.9153, 0.4115, 0.9153, 0.4115, 0.8474, 0.4115, 0.8474, 0.4115, 0.9153, 0.4229, 0.9153, 0.4229, 0.8474, 0.4229, 0.8474, 0.4229, 0.9153, 0.4229, 0.9153, 0.4229, 0.8474, 0.4229, 0.8474, 0.4229, 0.9153, 0.4115, 0.9153, 0.4115, 0.8474, 0.4115, 0.8474, 0.4229, 0.8474, 0.4229, 0.8474, 0.4115, 0.8474, 0.4229, 0.9153, 0.4115, 0.9153, 0.4115, 0.9153, 0.4229, 0.9153, 0.4115, 0.8474, 0.4115, 0.9153, 0.4115, 0.9153, 0.4115, 0.8474, 0.4115, 0.8474, 0.4115, 0.9153, 0.4229, 0.9153, 0.4229, 0.8474, 0.4229, 0.8474, 0.4229, 0.9153, 0.4229, 0.9153, 0.4229, 0.8474, 0.4229, 0.8474, 0.4229, 0.9153, 0.4115, 0.9153, 0.4115, 0.8474, 0.4115, 0.8474, 0.4115, 0.8474, 0.4115, 0.8474, 0.4115, 0.8474, 0.4229, 0.9153, 0.4115, 0.9153, 0.4115, 0.9153, 0.4229, 0.9153, 0.4115, 0.8474, 0.4229, 0.8474, 0.4229, 0.8474, 0.4115, 0.8474, 0.4229, 0.8474, 0.4229, 0.8474, 0.4229, 0.8474, 0.4229, 0.8474, 0.4229, 0.8474, 0.4115, 0.8474, 0.4115, 0.8474, 0.4229, 0.8474, 0.4115, 0.8474, 0.4229, 0.8474, 0.4229, 0.8474, 0.4115, 0.8474, 0.4115, 0.8474, 0.4115, 0.8474, 0.4115, 0.9153, 0.4115, 0.9153, 0.4115, 0.8474, 0.4229, 0.8474, 0.4229, 0.9153, 0.4115, 0.9153, 0.4229, 0.8474, 0.4229, 0.8474, 0.4229, 0.9153, 0.4229, 0.9153, 0.4229, 0.8474, 0.4115, 0.8474, 0.4115, 0.9153, 0.4229, 0.9153, 0.4115, 0.8474, 0.4115, 0.8474, 0.4115, 0.8474, 0.4115, 0.8474, 0.4229, 0.9153, 0.4229, 0.9153, 0.4115, 0.9153, 0.4115, 0.9153, 0.4115, 0.8474, 0.4115, 0.8474, 0.4229, 0.8474, 0.4229, 0.8474, 0.4229, 0.8474, 0.4229, 0.8474, 0.4229, 0.8474, 0.4229, 0.8474, 0.4229, 0.8474, 0.4229, 0.8474, 0.4115, 0.8474, 0.4115, 0.8474, 0.4115, 0.8474, 0.4115, 0.8474, 0.4229, 0.8474, 0.4229, 0.8474, 0.4115, 0.8474, 0.4115, 0.8474, 0.4115, 0.9153, 0.4115, 0.9153, 0.4115, 0.8474, 0.4229, 0.8474, 0.4229, 0.9153, 0.4115, 0.9153, 0.4229, 0.8474, 0.4229, 0.8474, 0.4229, 0.9153, 0.4229, 0.9153, 0.4229, 0.8474, 0.4115, 0.8474, 0.4115, 0.9153, 0.4229, 0.9153, 0.4115, 0.8474, 0.4115, 0.8474, 0.4115, 0.8474, 0.4115, 0.8474, 0.4229, 0.9153, 0.4229, 0.9153, 0.4115, 0.9153, 0.4115, 0.9153, 0.4115, 0.8474, 0.4115, 0.8474, 0.4229, 0.8474, 0.4229, 0.8474, 0.4229, 0.8474, 0.4229, 0.8474, 0.4229, 0.8474, 0.4229, 0.8474, 0.4229, 0.8474, 0.4229, 0.8474, 0.4115, 0.8474, 0.4115, 0.8474, 0.4115, 0.8474, 0.4115, 0.8474, 0.4229, 0.8474, 0.4229, 0.8474, 0.4115, 0.8474, 0.4115, 0.9153, 0.4115, 0.9153, 0.4115, 0.8474, 0.4115, 0.8474, 0.4115, 0.9153, 0.4229, 0.9153, 0.4229, 0.8474, 0.4229, 0.8474, 0.4229, 0.9153, 0.4229, 0.9153, 0.4229, 0.8474, 0.4229, 0.8474, 0.4229, 0.9153, 0.4115, 0.9153, 0.4115, 0.8474, 0.4115, 0.8474, 0.4115, 0.8474, 0.4115, 0.8474, 0.4115, 0.8474, 0.4229, 0.9153, 0.4115, 0.9153, 0.4115, 0.9153, 0.4229, 0.9153, 0.4115, 0.8474, 0.4229, 0.8474, 0.4229, 0.8474, 0.4115, 0.8474, 0.4229, 0.8474, 0.4229, 0.8474, 0.4229, 0.8474, 0.4229, 0.8474, 0.4229, 0.8474, 0.4115, 0.8474, 0.4115, 0.8474, 0.4229, 0.8474, 0.4115, 0.8474, 0.4229, 0.8474, 0.4229, 0.8474, 0.4115, 0.8474])
me_tent.materials.append(mat_hiker)
me_tent.use_remesh_fix_poles = True
me_tent.use_remesh_preserve_attributes = False
me_tent.update()
me_waterbottle = bpy.data.meshes.new('Waterbottle')
me_waterbottle.from_pydata([(0.01843, 0.03192, 0.3879), (8.136e-07, 0.03685, 0.3879), (0.03192, 0.01843, 0.3879), (0.03685, -7.082e-09, 0.3879), (0.03192, -0.01843, 0.3879), (0.01843, -0.03192, 0.3879), (8.136e-07, -0.03685, 0.3879), (-0.01843, -0.03192, 0.3879), (-0.03191, -0.01843, 0.3879), (-0.03685, -5.032e-09, 0.3879), (-0.03191, 0.01843, 0.3879), (-0.01843, 0.03192, 0.3879), (0.02442, 0.0423, 0.4252), (6.974e-07, 0.04884, 0.4252), (0.0423, 0.02442, 0.4252), (0.04884, -9.08e-09, 0.4252), (0.0423, -0.02442, 0.4252), (0.02442, -0.0423, 0.4252), (6.974e-07, -0.04884, 0.4252), (-0.02442, -0.0423, 0.4252), (-0.0423, -0.02442, 0.4252), (-0.04884, -6.363e-09, 0.4252), (-0.0423, 0.02442, 0.4252), (-0.02442, 0.0423, 0.4252), (3.487e-07, 8.164e-09, 0.4318), (-5.812e-07, 0.09383, 0.3599), (-4.649e-07, 0.08359, 0.3736), (0.04179, 0.07239, 0.3736), (0.04691, 0.08126, 0.3599), (0.07239, 0.04179, 0.3736), (0.08126, 0.04691, 0.3599), (0.08359, -1.517e-09, 0.3736), (0.09383, -3.224e-09, 0.3599), (0.07239, -0.04179, 0.3736), (0.08126, -0.04691, 0.3599), (0.04179, -0.07239, 0.3736), (0.04691, -0.08126, 0.3599), (-5.037e-07, -0.08359, 0.3736), (-5.812e-07, -0.09383, 0.3599), (-0.04179, -0.07239, 0.3736), (-0.04692, -0.08126, 0.3599), (-0.07239, -0.04179, 0.3736), (-0.08126, -0.04691, 0.3599), (-0.08359, 3.133e-09, 0.3736), (-0.09383, 1.997e-09, 0.3599), (-0.07239, 0.04179, 0.3736), (-0.08126, 0.04691, 0.3599), (-0.04179, 0.07239, 0.3736), (-0.04692, 0.08126, 0.3599), (-5.424e-07, 0.09383, 0.3063), (-5.424e-07, 0.09383, 0.207), (0.04691, 0.08126, 0.207), (0.04691, 0.08126, 0.3063), (0.08126, 0.04691, 0.207), (0.08126, 0.04691, 0.3063), (0.09383, -3.224e-09, 0.207), (0.09383, -3.224e-09, 0.3063), (0.08126, -0.04691, 0.207), (0.08126, -0.04691, 0.3063), (0.04691, -0.08126, 0.207), (0.04691, -0.08126, 0.3063), (-5.812e-07, -0.09383, 0.207), (-5.812e-07, -0.09383, 0.3063), (-0.04692, -0.08126, 0.207), (-0.04692, -0.08126, 0.3063), (-0.08126, -0.04691, 0.207), (-0.08126, -0.04691, 0.3063), (-0.09383, 1.997e-09, 0.207), (-0.09383, 1.997e-09, 0.3063), (-0.08126, 0.04691, 0.207), (-0.08126, 0.04691, 0.3063), (-0.04692, 0.08126, 0.207), (-0.04692, 0.08126, 0.3063), (-5.037e-07, 0.07083, 0.271), (-5.037e-07, 0.06959, 0.2511), (0.03479, 0.06027, 0.2511), (0.03542, 0.06134, 0.271), (0.06026, 0.03479, 0.2511), (0.06134, 0.03542, 0.271), (0.06959, 8.159e-10, 0.2511), (0.07083, 6.087e-10, 0.271), (0.06026, -0.03479, 0.2511), (0.06134, -0.03542, 0.271), (0.03479, -0.06027, 0.2511), (0.03542, -0.06134, 0.271), (-5.037e-07, -0.06959, 0.2511), (-5.037e-07, -0.07083, 0.271), (-0.03479, -0.06027, 0.2511), (-0.03542, -0.06134, 0.271), (-0.06027, -0.03479, 0.2511), (-0.06134, -0.03542, 0.271), (-0.06959, 4.688e-09, 0.2511), (-0.07083, 4.549e-09, 0.271), (-0.06027, 0.03479, 0.2511), (-0.06134, 0.03542, 0.271), (-0.03479, 0.06027, 0.2511), (-0.03542, 0.06134, 0.271), (-5.424e-07, 4.028e-09, -6.962e-07), (0.03527, 0.06109, -4.056e-07), (3.874e-08, 0.07054, -4.056e-07), (0.06109, 0.03527, -4.25e-07), (0.07054, -7.521e-09, -4.25e-07), (0.06109, -0.03527, -4.25e-07), (0.03527, -0.06109, -4.25e-07), (0.0, -0.07054, -4.444e-07), (-0.03527, -0.06109, -4.056e-07), (-0.06109, -0.03527, -4.637e-07), (-0.07054, -4.238e-09, -4.25e-07), (-0.06109, 0.03527, -4.637e-07), (-0.03527, 0.06109, -4.056e-07), (-5.424e-07, 0.09383, 0.03111), (0.04691, 0.08126, 0.03111), (0.08126, 0.04691, 0.03111), (0.09383, -3.224e-09, 0.03111), (0.08126, -0.04691, 0.03111), (0.04691, -0.08126, 0.03111), (-5.424e-07, -0.09383, 0.03111), (-0.04692, -0.08126, 0.03111), (-0.08126, -0.04691, 0.03111), (-0.09383, 1.997e-09, 0.03111), (-0.08126, 0.04691, 0.03111), (-0.04692, 0.08126, 0.03111), (-0.02442, -0.0423, 0.3977), (-0.0423, -0.02442, 0.3977), (0.0423, -0.02442, 0.3977), (0.02442, -0.0423, 0.3977), (-0.02442, 0.0423, 0.3977), (6.974e-07, 0.04884, 0.3977), (0.02442, 0.0423, 0.3977), (0.0423, 0.02442, 0.3977), (-0.04884, -6.363e-09, 0.3977), (6.974e-07, -0.04884, 0.3977), (0.04884, -9.08e-09, 0.3977), (-0.0423, 0.02442, 0.3977), (-0.04692, 0.08126, 0.08974), (-0.04692, 0.08126, 0.1484), (-5.424e-07, 0.09383, 0.1484), (-5.424e-07, 0.09383, 0.08974), (0.04691, 0.08126, 0.1484), (0.04691, 0.08126, 0.08974), (0.08126, 0.04691, 0.1484), (0.08126, 0.04691, 0.08974), (0.09383, -3.224e-09, 0.1484), (0.09383, -3.224e-09, 0.08974), (0.08126, -0.04691, 0.1484), (0.08126, -0.04691, 0.08974), (0.04691, -0.08126, 0.1484), (0.04691, -0.08126, 0.08974), (-5.812e-07, -0.09383, 0.1484), (-5.424e-07, -0.09383, 0.08974), (-0.04691, -0.08126, 0.1484), (-0.04691, -0.08126, 0.08974), (-0.08126, -0.04691, 0.1484), (-0.08126, -0.04691, 0.08974), (-0.09383, 1.997e-09, 0.1484), (-0.09383, 1.997e-09, 0.08974), (-0.08126, 0.04691, 0.1484), (-0.08126, 0.04691, 0.08974)], [], [(52, 54, 78, 76), (54, 56, 80, 78), (56, 58, 82, 80), (58, 60, 84, 82), (60, 62, 86, 84), (62, 64, 88, 86), (64, 66, 90, 88), (66, 68, 92, 90), (68, 70, 94, 92), (41, 39, 7, 8), (142, 55, 57, 144), (140, 53, 55, 142), (49, 52, 76, 73), (47, 45, 10, 11), (45, 43, 9, 10), (43, 41, 8, 9), (39, 37, 6, 7), (62, 38, 40, 64), (37, 35, 5, 6), (35, 33, 4, 5), (33, 31, 3, 4), (31, 29, 2, 3), (26, 47, 11, 1), (53, 51, 75, 77), (138, 51, 53, 140), (71, 69, 93, 95), (69, 67, 91, 93), (67, 65, 89, 91), (156, 69, 71, 135), (65, 63, 87, 89), (154, 67, 69, 156), (63, 61, 85, 87), (152, 65, 67, 154), (61, 59, 83, 85), (150, 63, 65, 152), (59, 57, 81, 83), (148, 61, 63, 150), (57, 55, 79, 81), (146, 59, 61, 148), (55, 53, 77, 79), (144, 57, 59, 146), (51, 50, 74, 75), (95, 74, 50, 71), (29, 27, 0, 2), (123, 122, 19, 20), (52, 28, 30, 54), (66, 42, 44, 68), (56, 32, 34, 58), (70, 46, 48, 72), (60, 36, 38, 62), (49, 25, 28, 52), (64, 40, 42, 66), (54, 30, 32, 56), (68, 44, 46, 70), (58, 34, 36, 60), (72, 48, 25, 49), (12, 13, 24), (125, 124, 16, 17), (127, 126, 23, 13), (129, 128, 12, 14), (130, 123, 20, 21), (131, 125, 17, 18), (132, 129, 14, 15), (133, 130, 21, 22), (122, 131, 18, 19), (124, 132, 15, 16), (126, 133, 22, 23), (128, 127, 13, 12), (20, 19, 24), (17, 16, 24), (13, 23, 24), (14, 12, 24), (21, 20, 24), (18, 17, 24), (15, 14, 24), (22, 21, 24), (19, 18, 24), (16, 15, 24), (23, 22, 24), (28, 25, 26, 27), (30, 28, 27, 29), (32, 30, 29, 31), (34, 32, 31, 33), (36, 34, 33, 35), (38, 36, 35, 37), (40, 38, 37, 39), (42, 40, 39, 41), (44, 42, 41, 43), (46, 44, 43, 45), (48, 46, 45, 47), (25, 48, 47, 26), (70, 72, 96, 94), (27, 26, 1, 0), (74, 95, 96, 73), (95, 93, 94, 96), (93, 91, 92, 94), (91, 89, 90, 92), (89, 87, 88, 90), (87, 85, 86, 88), (85, 83, 84, 86), (83, 81, 82, 84), (81, 79, 80, 82), (79, 77, 78, 80), (77, 75, 76, 78), (75, 74, 73, 76), (112, 113, 101, 100), (113, 114, 102, 101), (114, 115, 103, 102), (115, 116, 104, 103), (116, 117, 105, 104), (117, 118, 106, 105), (118, 119, 107, 106), (119, 120, 108, 107), (120, 121, 109, 108), (121, 110, 99, 109), (135, 71, 50, 136), (136, 50, 51, 138), (97, 99, 98), (97, 98, 100), (97, 100, 101), (97, 101, 102), (97, 102, 103), (97, 103, 104), (97, 104, 105), (97, 105, 106), (97, 106, 107), (97, 107, 108), (97, 108, 109), (97, 109, 99), (111, 112, 100, 98), (0, 1, 127, 128), (11, 10, 133, 126), (4, 3, 132, 124), (7, 6, 131, 122), (10, 9, 130, 133), (3, 2, 129, 132), (6, 5, 125, 131), (9, 8, 123, 130), (2, 0, 128, 129), (1, 11, 126, 127), (5, 4, 124, 125), (8, 7, 122, 123), (72, 49, 73, 96), (111, 98, 99, 110), (110, 137, 139, 111), (135, 136, 137, 134), (121, 134, 137, 110), (114, 145, 147, 115), (115, 147, 149, 116), (116, 149, 151, 117), (117, 151, 153, 118), (118, 153, 155, 119), (119, 155, 157, 120), (120, 157, 134, 121), (111, 139, 141, 112), (112, 141, 143, 113), (113, 143, 145, 114), (148, 150, 151, 149), (144, 146, 147, 145), (140, 142, 143, 141), (138, 140, 141, 139), (154, 156, 157, 155), (142, 144, 145, 143), (152, 154, 155, 153), (136, 138, 139, 137), (156, 135, 134, 157), (146, 148, 149, 147), (150, 152, 153, 151)])
me_waterbottle.polygons.foreach_set('use_smooth', [True] * 168)
_uv = me_waterbottle.uv_layers.new(name='UVMap')
_uv.uv.foreach_set('vector', [0.567, 0.6095, 0.5774, 0.6095, 0.5714, 0.5988, 0.5635, 0.5988, 0.5774, 0.6095, 0.5812, 0.6095, 0.5743, 0.5988, 0.5714, 0.5988, 0.5812, 0.6095, 0.5774, 0.6095, 0.5714, 0.5988, 0.5743, 0.5988, 0.5774, 0.6095, 0.567, 0.6095, 0.5635, 0.5988, 0.5714, 0.5988, 0.567, 0.6095, 0.5528, 0.6095, 0.5528, 0.5988, 0.5635, 0.5988, 0.5528, 0.6095, 0.5386, 0.6095, 0.5421, 0.5988, 0.5528, 0.5988, 0.5386, 0.6095, 0.5282, 0.6095, 0.5342, 0.5988, 0.5421, 0.5988, 0.5282, 0.6095, 0.5244, 0.6095, 0.5313, 0.5988, 0.5342, 0.5988, 0.5244, 0.6095, 0.5282, 0.6095, 0.5342, 0.5988, 0.5313, 0.5988, 0.5309, 0.6768, 0.5401, 0.6768, 0.5472, 0.6811, 0.5431, 0.6811, 0.5812, 0.6085, 0.5812, 0.6419, 0.5774, 0.6419, 0.5774, 0.6085, 0.5774, 0.6085, 0.5774, 0.6419, 0.5812, 0.6419, 0.5812, 0.6085, 0.5528, 0.6095, 0.567, 0.6095, 0.5635, 0.5988, 0.5528, 0.5988, 0.5401, 0.6768, 0.5309, 0.6768, 0.5431, 0.6811, 0.5472, 0.6811, 0.5309, 0.6768, 0.5275, 0.6768, 0.5416, 0.6811, 0.5431, 0.6811, 0.5275, 0.6768, 0.5309, 0.6768, 0.5431, 0.6811, 0.5416, 0.6811, 0.5401, 0.6768, 0.5528, 0.6768, 0.5528, 0.6811, 0.5472, 0.6811, 0.5528, 0.6095, 0.5528, 0.6726, 0.5386, 0.6726, 0.5386, 0.6095, 0.5528, 0.6768, 0.5655, 0.6768, 0.5584, 0.6811, 0.5528, 0.6811, 0.5655, 0.6768, 0.5747, 0.6768, 0.5625, 0.6811, 0.5584, 0.6811, 0.5747, 0.6768, 0.5781, 0.6768, 0.564, 0.6811, 0.5625, 0.6811, 0.5781, 0.6768, 0.5747, 0.6768, 0.5625, 0.6811, 0.564, 0.6811, 0.5528, 0.6768, 0.5401, 0.6768, 0.5472, 0.6811, 0.5528, 0.6811, 0.5774, 0.6419, 0.567, 0.6419, 0.5633, 0.6553, 0.5711, 0.6553, 0.567, 0.6085, 0.567, 0.6419, 0.5774, 0.6419, 0.5774, 0.6085, 0.5386, 0.6419, 0.5282, 0.6419, 0.5345, 0.6553, 0.5422, 0.6553, 0.5282, 0.6419, 0.5244, 0.6419, 0.5317, 0.6553, 0.5345, 0.6553, 0.5244, 0.6419, 0.5282, 0.6419, 0.5345, 0.6553, 0.5317, 0.6553, 0.5282, 0.6085, 0.5282, 0.6419, 0.5386, 0.6419, 0.5386, 0.6085, 0.5282, 0.6419, 0.5386, 0.6419, 0.5422, 0.6553, 0.5345, 0.6553, 0.5244, 0.6085, 0.5244, 0.6419, 0.5282, 0.6419, 0.5282, 0.6085, 0.5386, 0.6419, 0.5528, 0.6419, 0.5528, 0.6553, 0.5422, 0.6553, 0.5282, 0.6085, 0.5282, 0.6419, 0.5244, 0.6419, 0.5244, 0.6085, 0.5528, 0.6419, 0.567, 0.6419, 0.5633, 0.6553, 0.5528, 0.6553, 0.5386, 0.6085, 0.5386, 0.6419, 0.5282, 0.6419, 0.5282, 0.6085, 0.567, 0.6419, 0.5774, 0.6419, 0.5711, 0.6553, 0.5633, 0.6553, 0.5528, 0.6085, 0.5528, 0.6419, 0.5386, 0.6419, 0.5386, 0.6085, 0.5774, 0.6419, 0.5812, 0.6419, 0.5739, 0.6553, 0.5711, 0.6553, 0.567, 0.6085, 0.567, 0.6419, 0.5528, 0.6419, 0.5528, 0.6085, 0.5812, 0.6419, 0.5774, 0.6419, 0.5711, 0.6553, 0.5739, 0.6553, 0.5774, 0.6085, 0.5774, 0.6419, 0.567, 0.6419, 0.567, 0.6085, 0.567, 0.6419, 0.5528, 0.6419, 0.5528, 0.6553, 0.5633, 0.6553, 0.5422, 0.6553, 0.5528, 0.6553, 0.5528, 0.6419, 0.5386, 0.6419, 0.5747, 0.6768, 0.5655, 0.6768, 0.5584, 0.6811, 0.5625, 0.6811, 0.54, 0.9341, 0.5454, 0.9341, 0.5454, 0.9424, 0.54, 0.9424, 0.567, 0.6095, 0.567, 0.6726, 0.5774, 0.6726, 0.5774, 0.6095, 0.5282, 0.6095, 0.5282, 0.6726, 0.5244, 0.6726, 0.5244, 0.6095, 0.5812, 0.6095, 0.5812, 0.6726, 0.5774, 0.6726, 0.5774, 0.6095, 0.5282, 0.6095, 0.5282, 0.6726, 0.5386, 0.6726, 0.5386, 0.6095, 0.567, 0.6095, 0.567, 0.6726, 0.5528, 0.6726, 0.5528, 0.6095, 0.5528, 0.6095, 0.5528, 0.6726, 0.567, 0.6726, 0.567, 0.6095, 0.5386, 0.6095, 0.5386, 0.6726, 0.5282, 0.6726, 0.5282, 0.6095, 0.5774, 0.6095, 0.5774, 0.6726, 0.5812, 0.6726, 0.5812, 0.6095, 0.5244, 0.6095, 0.5244, 0.6726, 0.5282, 0.6726, 0.5282, 0.6095, 0.5774, 0.6095, 0.5774, 0.6726, 0.567, 0.6726, 0.567, 0.6095, 0.5386, 0.6095, 0.5386, 0.6726, 0.5528, 0.6726, 0.5528, 0.6095, 0.5602, 0.9737, 0.5528, 0.9737, 0.5528, 0.9756, 0.5602, 0.9341, 0.5656, 0.9341, 0.5656, 0.9424, 0.5602, 0.9424, 0.5528, 0.9341, 0.5454, 0.9341, 0.5454, 0.9424, 0.5528, 0.9424, 0.5656, 0.9341, 0.5602, 0.9341, 0.5602, 0.9424, 0.5656, 0.9424, 0.538, 0.9341, 0.54, 0.9341, 0.54, 0.9424, 0.538, 0.9424, 0.5528, 0.9341, 0.5602, 0.9341, 0.5602, 0.9424, 0.5528, 0.9424, 0.5676, 0.9341, 0.5656, 0.9341, 0.5656, 0.9424, 0.5676, 0.9424, 0.54, 0.9341, 0.538, 0.9341, 0.538, 0.9424, 0.54, 0.9424, 0.5454, 0.9341, 0.5528, 0.9341, 0.5528, 0.9424, 0.5454, 0.9424, 0.5656, 0.9341, 0.5676, 0.9341, 0.5676, 0.9424, 0.5656, 0.9424, 0.5454, 0.9341, 0.54, 0.9341, 0.54, 0.9424, 0.5454, 0.9424, 0.5602, 0.9341, 0.5528, 0.9341, 0.5528, 0.9424, 0.5602, 0.9424, 0.54, 0.9737, 0.5454, 0.9737, 0.5528, 0.9756, 0.5602, 0.9737, 0.5656, 0.9737, 0.5528, 0.9756, 0.5528, 0.9737, 0.5454, 0.9737, 0.5528, 0.9756, 0.5656, 0.9737, 0.5602, 0.9737, 0.5528, 0.9756, 0.538, 0.9737, 0.54, 0.9737, 0.5528, 0.9756, 0.5528, 0.9737, 0.5602, 0.9737, 0.5528, 0.9756, 0.5676, 0.9737, 0.5656, 0.9737, 0.5528, 0.9756, 0.54, 0.9737, 0.538, 0.9737, 0.5528, 0.9756, 0.5454, 0.9737, 0.5528, 0.9737, 0.5528, 0.9756, 0.5656, 0.9737, 0.5676, 0.9737, 0.5528, 0.9756, 0.5454, 0.9737, 0.54, 0.9737, 0.5528, 0.9756, 0.567, 0.6882, 0.5528, 0.6882, 0.5528, 0.6924, 0.5655, 0.6924, 0.5774, 0.6882, 0.567, 0.6882, 0.5655, 0.6924, 0.5747, 0.6924, 0.5812, 0.6882, 0.5774, 0.6882, 0.5747, 0.6924, 0.5781, 0.6924, 0.5774, 0.6882, 0.5812, 0.6882, 0.5781, 0.6924, 0.5747, 0.6924, 0.567, 0.6882, 0.5774, 0.6882, 0.5747, 0.6924, 0.5655, 0.6924, 0.5528, 0.6882, 0.567, 0.6882, 0.5655, 0.6924, 0.5528, 0.6924, 0.5386, 0.6882, 0.5528, 0.6882, 0.5528, 0.6924, 0.5401, 0.6924, 0.5282, 0.6882, 0.5386, 0.6882, 0.5401, 0.6924, 0.5309, 0.6924, 0.5244, 0.6882, 0.5282, 0.6882, 0.5309, 0.6924, 0.5275, 0.6924, 0.5282, 0.6882, 0.5244, 0.6882, 0.5275, 0.6924, 0.5309, 0.6924, 0.5386, 0.6882, 0.5282, 0.6882, 0.5309, 0.6924, 0.5401, 0.6924, 0.5528, 0.6882, 0.5386, 0.6882, 0.5401, 0.6924, 0.5528, 0.6924, 0.5282, 0.6095, 0.5386, 0.6095, 0.5421, 0.5988, 0.5342, 0.5988, 0.5655, 0.6768, 0.5528, 0.6768, 0.5528, 0.6811, 0.5584, 0.6811, 0.5528, 0.6553, 0.5422, 0.6553, 0.5421, 0.5988, 0.5528, 0.5988, 0.5422, 0.6553, 0.5345, 0.6553, 0.5342, 0.5988, 0.5421, 0.5988, 0.5345, 0.6553, 0.5317, 0.6553, 0.5313, 0.5988, 0.5342, 0.5988, 0.5317, 0.6553, 0.5345, 0.6553, 0.5342, 0.5988, 0.5313, 0.5988, 0.5345, 0.6553, 0.5422, 0.6553, 0.5421, 0.5988, 0.5342, 0.5988, 0.5422, 0.6553, 0.5528, 0.6553, 0.5528, 0.5988, 0.5421, 0.5988, 0.5528, 0.6553, 0.5633, 0.6553, 0.5635, 0.5988, 0.5528, 0.5988, 0.5633, 0.6553, 0.5711, 0.6553, 0.5714, 0.5988, 0.5635, 0.5988, 0.5711, 0.6553, 0.5739, 0.6553, 0.5743, 0.5988, 0.5714, 0.5988, 0.5739, 0.6553, 0.5711, 0.6553, 0.5714, 0.5988, 0.5743, 0.5988, 0.5711, 0.6553, 0.5633, 0.6553, 0.5635, 0.5988, 0.5714, 0.5988, 0.5633, 0.6553, 0.5528, 0.6553, 0.5528, 0.5988, 0.5635, 0.5988, 0.5774, 0.5417, 0.5812, 0.5417, 0.5742, 0.5323, 0.5713, 0.5323, 0.5812, 0.5417, 0.5774, 0.5417, 0.5713, 0.5323, 0.5742, 0.5323, 0.5774, 0.5417, 0.567, 0.5417, 0.5635, 0.5323, 0.5713, 0.5323, 0.567, 0.5417, 0.5528, 0.5417, 0.5528, 0.5323, 0.5635, 0.5323, 0.5528, 0.5417, 0.5386, 0.5417, 0.5421, 0.5323, 0.5528, 0.5323, 0.5386, 0.5417, 0.5282, 0.5417, 0.5343, 0.5323, 0.5421, 0.5323, 0.5282, 0.5417, 0.5244, 0.5417, 0.5314, 0.5323, 0.5343, 0.5323, 0.5244, 0.5417, 0.5282, 0.5417, 0.5343, 0.5323, 0.5314, 0.5323, 0.5282, 0.5417, 0.5386, 0.5417, 0.5421, 0.5323, 0.5343, 0.5323, 0.5386, 0.5417, 0.5528, 0.5417, 0.5528, 0.5323, 0.5421, 0.5323, 0.5386, 0.6085, 0.5386, 0.6419, 0.5528, 0.6419, 0.5528, 0.6085, 0.5528, 0.6085, 0.5528, 0.6419, 0.567, 0.6419, 0.567, 0.6085, 0.5528, 0.5323, 0.5528, 0.5323, 0.5635, 0.5323, 0.5528, 0.5323, 0.5635, 0.5323, 0.5713, 0.5323, 0.5528, 0.5323, 0.5713, 0.5323, 0.5742, 0.5323, 0.5528, 0.5323, 0.5742, 0.5323, 0.5713, 0.5323, 0.5528, 0.5323, 0.5713, 0.5323, 0.5635, 0.5323, 0.5528, 0.5323, 0.5635, 0.5323, 0.5528, 0.5323, 0.5528, 0.5323, 0.5528, 0.5323, 0.5421, 0.5323, 0.5528, 0.5323, 0.5421, 0.5323, 0.5343, 0.5323, 0.5528, 0.5323, 0.5343, 0.5323, 0.5314, 0.5323, 0.5528, 0.5323, 0.5314, 0.5323, 0.5343, 0.5323, 0.5528, 0.5323, 0.5343, 0.5323, 0.5421, 0.5323, 0.5528, 0.5323, 0.5421, 0.5323, 0.5528, 0.5323, 0.567, 0.5417, 0.5774, 0.5417, 0.5713, 0.5323, 0.5635, 0.5323, 0.5584, 0.8998, 0.5528, 0.8998, 0.5528, 0.9028, 0.5602, 0.9028, 0.5472, 0.8998, 0.5431, 0.8998, 0.54, 0.9028, 0.5454, 0.9028, 0.5625, 0.8998, 0.564, 0.8998, 0.5676, 0.9028, 0.5656, 0.9028, 0.5472, 0.8998, 0.5528, 0.8998, 0.5528, 0.9028, 0.5454, 0.9028, 0.5431, 0.8998, 0.5416, 0.8998, 0.538, 0.9028, 0.54, 0.9028, 0.564, 0.8998, 0.5625, 0.8998, 0.5656, 0.9028, 0.5676, 0.9028, 0.5528, 0.8998, 0.5584, 0.8998, 0.5602, 0.9028, 0.5528, 0.9028, 0.5416, 0.8998, 0.5431, 0.8998, 0.54, 0.9028, 0.538, 0.9028, 0.5625, 0.8998, 0.5584, 0.8998, 0.5602, 0.9028, 0.5656, 0.9028, 0.5528, 0.8998, 0.5472, 0.8998, 0.5454, 0.9028, 0.5528, 0.9028, 0.5584, 0.8998, 0.5625, 0.8998, 0.5656, 0.9028, 0.5602, 0.9028, 0.5431, 0.8998, 0.5472, 0.8998, 0.5454, 0.9028, 0.54, 0.9028, 0.5386, 0.6095, 0.5528, 0.6095, 0.5528, 0.5988, 0.5421, 0.5988, 0.567, 0.5417, 0.5635, 0.5323, 0.5528, 0.5323, 0.5528, 0.5417, 0.5528, 0.5417, 0.5528, 0.5907, 0.567, 0.5907, 0.567, 0.5417, 0.5386, 0.6085, 0.5528, 0.6085, 0.5528, 0.5907, 0.5386, 0.5907, 0.5386, 0.5417, 0.5386, 0.5907, 0.5528, 0.5907, 0.5528, 0.5417, 0.5774, 0.5417, 0.5774, 0.5907, 0.567, 0.5907, 0.567, 0.5417, 0.567, 0.5417, 0.567, 0.5907, 0.5528, 0.5907, 0.5528, 0.5417, 0.5528, 0.5417, 0.5528, 0.5907, 0.5386, 0.5907, 0.5386, 0.5417, 0.5386, 0.5417, 0.5386, 0.5907, 0.5282, 0.5907, 0.5282, 0.5417, 0.5282, 0.5417, 0.5282, 0.5907, 0.5244, 0.5907, 0.5244, 0.5417, 0.5244, 0.5417, 0.5244, 0.5907, 0.5282, 0.5907, 0.5282, 0.5417, 0.5282, 0.5417, 0.5282, 0.5907, 0.5386, 0.5907, 0.5386, 0.5417, 0.567, 0.5417, 0.567, 0.5907, 0.5774, 0.5907, 0.5774, 0.5417, 0.5774, 0.5417, 0.5774, 0.5907, 0.5812, 0.5907, 0.5812, 0.5417, 0.5812, 0.5417, 0.5812, 0.5907, 0.5774, 0.5907, 0.5774, 0.5417, 0.5528, 0.6085, 0.5386, 0.6085, 0.5386, 0.5907, 0.5528, 0.5907, 0.5774, 0.6085, 0.567, 0.6085, 0.567, 0.5907, 0.5774, 0.5907, 0.5774, 0.6085, 0.5812, 0.6085, 0.5812, 0.5907, 0.5774, 0.5907, 0.567, 0.6085, 0.5774, 0.6085, 0.5774, 0.5907, 0.567, 0.5907, 0.5244, 0.6085, 0.5282, 0.6085, 0.5282, 0.5907, 0.5244, 0.5907, 0.5812, 0.6085, 0.5774, 0.6085, 0.5774, 0.5907, 0.5812, 0.5907, 0.5282, 0.6085, 0.5244, 0.6085, 0.5244, 0.5907, 0.5282, 0.5907, 0.5528, 0.6085, 0.567, 0.6085, 0.567, 0.5907, 0.5528, 0.5907, 0.5282, 0.6085, 0.5386, 0.6085, 0.5386, 0.5907, 0.5282, 0.5907, 0.567, 0.6085, 0.5528, 0.6085, 0.5528, 0.5907, 0.567, 0.5907, 0.5386, 0.6085, 0.5282, 0.6085, 0.5282, 0.5907, 0.5386, 0.5907])
me_waterbottle.materials.append(mat_hiker)
me_waterbottle.use_remesh_fix_poles = True
me_waterbottle.use_remesh_preserve_attributes = False
me_waterbottle.update()

# ---- objects
ob_tent = bpy.data.objects.new('Tent', me_tent)
ob_waterbottle = bpy.data.objects.new('Waterbottle', me_waterbottle)

# ---- transforms, parenting, visibility, modifiers, constraints
ob_tent.location = (0.0, 0.0, 0.0)
_m = ob_tent.modifiers.new('Auto Smooth', 'NODES')
_m.node_group = ng_auto_smooth
_gi = [s.identifier for s in ng_auto_smooth.interface.items_tree if s.item_type == 'SOCKET' and s.in_out == 'INPUT']
_m[_gi[1]] = 0.7854  # Angle
ob_waterbottle.location = (2.2, 0.0, 0.0)
_m = ob_waterbottle.modifiers.new('Auto Smooth', 'NODES')
_m.node_group = ng_auto_smooth
_gi = [s.identifier for s in ng_auto_smooth.interface.items_tree if s.item_type == 'SOCKET' and s.in_out == 'INPUT']
_m[_gi[1]] = 0.7854  # Angle

# ---- collection membership
col_collection.objects.link(ob_tent)
col_collection.objects.link(ob_waterbottle)

# ---- scene / render settings (as saved in the file)
scene.frame_start = 1; scene.frame_end = 250; scene.frame_set(1)
scene.render.engine = 'BLENDER_EEVEE_NEXT'
scene.cycles.sampling_pattern = 'TABULATED_SOBOL'
scene.cycles.use_light_tree = False
scene.view_settings.view_transform = 'Filmic'
bpy.context.view_layer.update()

# ---- added for rendering (the .blend has no active camera and no usable light): camera, sun
cam_auto = bpy.data.cameras.new('AutoCamera')
cam_auto.lens = 50.0
cam_auto.sensor_width = 36.0
cam_auto.clip_end = 1000.0
ob_auto_camera = bpy.data.objects.new('AutoCamera', cam_auto)
scene.collection.objects.link(ob_auto_camera)
ob_auto_camera.location = (5.23278, -5.67346, 4.83265)
ob_auto_camera.rotation_euler = (1.09748, -7.21219e-08, 0.694738)
scene.camera = ob_auto_camera
light_auto_sun = bpy.data.lights.new('AutoSun', 'SUN')
light_auto_sun.energy = 3.0
light_auto_sun.angle = 0.0523599
ob_auto_sun = bpy.data.objects.new('AutoSun', light_auto_sun)
scene.collection.objects.link(ob_auto_sun)
ob_auto_sun.rotation_euler = (0.872665, 0.174533, 0.523599)
bpy.context.view_layer.update()
